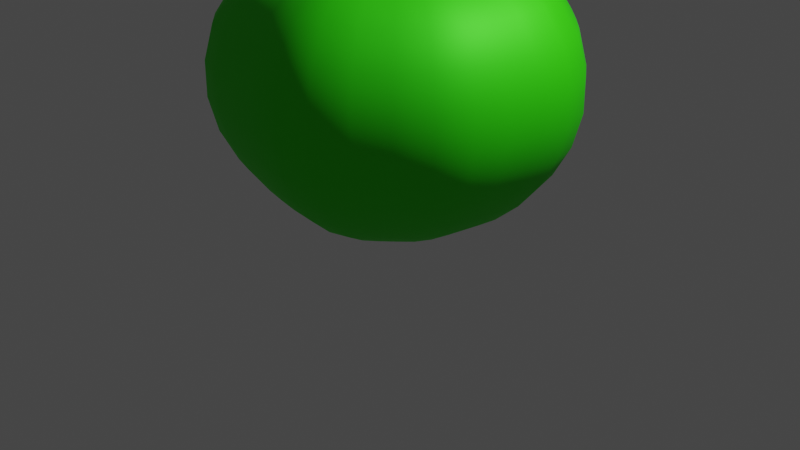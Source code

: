 # Source: Apple.blend  (saved by Blender 2.81.16; exported with 4.5.12 LTS)
import bpy
from mathutils import Matrix  # noqa: F401  (used for matrix-valued properties, if any)

bpy.ops.wm.read_factory_settings(use_empty=True)
scene = bpy.context.scene
scene.name = 'Scene'

# ---- collections
col_collection = bpy.data.collections.new('Collection'); scene.collection.children.link(col_collection)

# ---- materials (node trees are filled in below, after node groups)
mat_material_001 = bpy.data.materials.new('Material.001')
mat_material_001.use_transparent_shadow = False

# ---- material node trees
mat_material_001.use_nodes = True; mat_material_001.node_tree.nodes.clear()
_N = mat_material_001.node_tree.nodes; _L = mat_material_001.node_tree.links
n0 = _N.new('ShaderNodeOutputMaterial'); n0.name = 'Material Output'; n0.location = (300, 300)
n1 = _N.new('ShaderNodeBsdfPrincipled'); n1.name = 'Principled BSDF'; n1.location = (10, 300)
n1.distribution = 'GGX'
n1.subsurface_method = 'BURLEY'
n1.inputs[0].default_value = (0.03248, 0.8, 0.0, 1.0)
n1.inputs[1].default_value = 0.3091
n1.inputs[2].default_value = 0.6273
n1.inputs[3].default_value = 1.45
n1.inputs[9].default_value = (1.0, 0.0, 0.1)
n1.inputs[13].default_value = 0.5121
n1.inputs[14].default_value = (0.8197, 0.9627, 0.8137, 1.0)
n1.inputs[20].default_value = 0.06939
n1.inputs[27].default_value = (0.0, 0.0, 0.0, 1.0)
n1.inputs[28].default_value = 1.0
_L.new(n1.outputs[0], n0.inputs[0])
n0.is_active_output = True

# ---- world
world_world = bpy.data.worlds.new('World'); scene.world = world_world
world_world.use_nodes = True; world_world.node_tree.nodes.clear()
_N = world_world.node_tree.nodes; _L = world_world.node_tree.links
n0 = _N.new('ShaderNodeOutputWorld'); n0.name = 'World Output'; n0.location = (300, 300)
n1 = _N.new('ShaderNodeBackground'); n1.name = 'Background'; n1.location = (10, 300)
n1.inputs[0].default_value = (0.05088, 0.05088, 0.05088, 1.0)
_L.new(n1.outputs[0], n0.inputs[0])
n0.is_active_output = True
world_world.color = (0.05088, 0.05088, 0.05088)
world_world.use_sun_shadow = False
world_world.sun_shadow_jitter_overblur = 0.0

# ---- cameras
cam_camera = bpy.data.cameras.new('Camera')
cam_camera.clip_end = 100.0
cam_camera.ortho_scale = 7.314

# ---- lights
light_light = bpy.data.lights.new('Light', 'POINT')
light_light.transmission_factor = 0.0
light_light.energy = 1000.0
light_light.shadow_soft_size = 0.1
light_light.shadow_maximum_resolution = 0.006
light_light.use_absolute_resolution = True

# ---- meshes
me_sphere_001 = bpy.data.meshes.new('Sphere.001')
me_sphere_001.from_pydata([(0.003975, 0.1566, 0.5618), (0.00415, 0.2914, 0.673), (0.004207, 0.4513, 0.6519), (0.004156, 0.5826, 0.6004), (0.003986, 0.7206, 0.4866), (0.003737, 0.8155, 0.3322), (0.003477, 0.8577, 0.1667), (0.003221, 0.8598, -0.002283), (0.002995, 0.8222, -0.165), (0.002511, 0.4196, -0.6242), (0.03519, 0.1536, 0.5622), (0.06179, 0.2863, 0.6744), (0.0933, 0.4447, 0.6549), (0.1192, 0.5757, 0.6048), (0.1465, 0.7148, 0.4918), (0.1653, 0.8112, 0.3365), (0.1734, 0.8544, 0.1688), (0.1735, 0.8566, -0.002805), (0.1656, 0.8181, -0.1679), (0.1506, 0.7441, -0.3169), (0.1315, 0.6487, -0.4436), (0.1094, 0.5377, -0.547), (0.08462, 0.4132, -0.6269), (0.05759, 0.2771, -0.6476), (0.02875, 0.1314, -0.5329), (0.06527, 0.1447, 0.5631), (0.1177, 0.271, 0.678), (0.1809, 0.4239, 0.6626), (0.2338, 0.5525, 0.6158), (0.2906, 0.6912, 0.5042), (0.3302, 0.7887, 0.3464), (0.3478, 0.8326, 0.1736), (0.3482, 0.8348, -0.003976), (0.3317, 0.7957, -0.1743), (0.3005, 0.7208, -0.3268), (0.2608, 0.6251, -0.4544), (0.2153, 0.5151, -0.5568), (0.1651, 0.3934, -0.6339), (0.111, 0.2623, -0.6512), (0.05398, 0.1239, -0.5336), (0.09289, 0.1297, 0.5622), (0.1684, 0.2421, 0.6744), (0.2582, 0.3764, 0.6549), (0.3322, 0.4875, 0.6048), (0.4105, 0.6055, 0.4918), (0.4645, 0.6873, 0.3365), (0.4883, 0.724, 0.1688), (0.489, 0.7259, -0.002806), (0.4667, 0.6934, -0.1679), (0.4245, 0.6307, -0.3169), (0.3702, 0.5499, -0.4436), (0.3072, 0.4558, -0.547), (0.2366, 0.3502, -0.6269), (0.1595, 0.2348, -0.6476), (0.07718, 0.1114, -0.5329), (0.1171, 0.1097, 0.5618), (0.2128, 0.2049, 0.673), (0.3261, 0.318, 0.6519), (0.4188, 0.4108, 0.6004), (0.516, 0.5085, 0.4866), (0.5824, 0.5758, 0.3322), (0.6116, 0.6058, 0.1667), (0.6125, 0.6075, -0.002283), (0.5853, 0.581, -0.165), (0.5334, 0.5297, -0.3127), (0.4664, 0.4631, -0.4391), (0.3879, 0.3849, -0.5432), (0.2994, 0.2966, -0.6242), (0.202, 0.1993, -0.6464), (0.09751, 0.09461, -0.5327), (0.1371, 0.08553, 0.5622), (0.25, 0.1605, 0.6744), (0.3844, 0.2502, 0.6549), (0.4952, 0.3245, 0.6048), (0.6125, 0.4034, 0.4918), (0.6935, 0.4583, 0.3365), (0.7293, 0.483, 0.1688), (0.7304, 0.4844, -0.002806), (0.6972, 0.4629, -0.1679), (0.634, 0.4211, -0.3169), (0.5529, 0.3672, -0.4436), (0.4585, 0.3044, -0.547), (0.3529, 0.2339, -0.6269), (0.2375, 0.1568, -0.6476), (0.1142, 0.07429, -0.5329), (0.1521, 0.05796, 0.5631), (0.2787, 0.11, 0.678), (0.4315, 0.1733, 0.6626), (0.5597, 0.2266, 0.6158), (0.6976, 0.2843, 0.5042), (0.794, 0.325, 0.3464), (0.837, 0.3435, 0.1736), (0.8383, 0.3448, -0.003978), (0.7986, 0.3289, -0.1743), (0.7233, 0.2981, -0.3268), (0.6274, 0.2586, -0.4545), (0.5173, 0.2131, -0.5568), (0.3957, 0.1628, -0.634), (0.2648, 0.1085, -0.6512), (0.1268, 0.05113, -0.5336), (0.1612, 0.02788, 0.5631), (0.2956, 0.05423, 0.678), (0.4579, 0.08641, 0.6626), (0.594, 0.1136, 0.6158), (0.7404, 0.1432, 0.5042), (0.8428, 0.1642, 0.3464), (0.8885, 0.174, 0.1736), (0.8899, 0.1749, -0.003979), (0.8477, 0.167, -0.1744), (0.7677, 0.1515, -0.3268), (0.6659, 0.1316, -0.4545), (0.549, 0.1085, -0.5568), (0.4199, 0.08288, -0.634), (0.281, 0.05523, -0.6512), (0.1344, 0.02589, -0.5336), (0.164, -0.003406, 0.5622), (0.2998, -0.003781, 0.6744), (0.4615, -0.003908, 0.6549), (0.5948, -0.003804, 0.6048), (0.736, -0.003441, 0.4918), (0.8334, -0.002906, 0.3365), (0.8766, -0.002341, 0.1688), (0.8779, -0.001786, -0.002806), (0.8381, -0.001296, -0.1679), (0.762, -0.0009014, -0.3169), (0.6644, -0.0006043, -0.4436), (0.551, -0.0003965, -0.547), (0.4239, -0.0002652, -0.6269), (0.2851, -0.0002276, -0.6476), (0.1369, -0.0003551, -0.5329), (0.1609, -0.03462, 0.5618), (0.2936, -0.06136, 0.673), (0.4507, -0.09271, 0.6519), (0.5792, -0.1182, 0.6004), (0.7141, -0.1447, 0.4866), (0.8064, -0.1625, 0.3322), (0.847, -0.1701, 0.1667), (0.8483, -0.1699, -0.002283), (0.8107, -0.162, -0.165), (0.7388, -0.1473, -0.3127), (0.6459, -0.1286, -0.4391), (0.537, -0.1067, -0.5432), (0.4143, -0.08218, -0.6242), (0.2792, -0.05528, -0.6464), (0.1343, -0.02656, -0.5327), (0.1518, -0.06466, 0.5622), (0.2773, -0.117, 0.6744), (0.4266, -0.1789, 0.6549), (0.5498, -0.2299, 0.6048), (0.6802, -0.2837, 0.4918), (0.7702, -0.3206, 0.3365), (0.8101, -0.3366, 0.1688), (0.8113, -0.3367, -0.002806), (0.7745, -0.321, -0.1679), (0.7042, -0.2916, -0.3169), (0.614, -0.254, -0.4436), (0.5092, -0.2103, -0.547), (0.3918, -0.1616, -0.6269), (0.2636, -0.1084, -0.6476), (0.1267, -0.05177, -0.5329), (0.1371, -0.09234, 0.5622), (0.25, -0.1681, 0.6744), (0.3844, -0.258, 0.6549), (0.4952, -0.3321, 0.6048), (0.6125, -0.4103, 0.4918), (0.6935, -0.4641, 0.3365), (0.7293, -0.4877, 0.1688), (0.7304, -0.488, -0.002806), (0.6972, -0.4655, -0.1679), (0.634, -0.4229, -0.3169), (0.5529, -0.3684, -0.4436), (0.4585, -0.3052, -0.547), (0.3529, -0.2345, -0.6269), (0.2375, -0.1573, -0.6476), (0.1142, -0.075, -0.5329), (0.1171, -0.1165, 0.5618), (0.2128, -0.2125, 0.673), (0.3261, -0.3258, 0.6519), (0.4188, -0.4184, 0.6004), (0.516, -0.5154, 0.4866), (0.5824, -0.5816, 0.3322), (0.6116, -0.6105, 0.1667), (0.6125, -0.611, -0.002283), (0.5853, -0.5836, -0.165), (0.5334, -0.5315, -0.3127), (0.4664, -0.4643, -0.4391), (0.3879, -0.3857, -0.5432), (0.2994, -0.2971, -0.6242), (0.202, -0.1998, -0.6464), (0.09751, -0.09532, -0.5327), (0.09289, -0.1365, 0.5622), (0.1684, -0.2497, 0.6744), (0.2582, -0.3842, 0.6549), (0.3322, -0.4951, 0.6048), (0.4105, -0.6123, 0.4918), (0.4645, -0.6931, 0.3365), (0.4883, -0.7287, 0.1688), (0.489, -0.7295, -0.002806), (0.4667, -0.696, -0.1679), (0.4245, -0.6325, -0.3169), (0.3702, -0.5511, -0.4436), (0.3072, -0.4566, -0.547), (0.2366, -0.3508, -0.6269), (0.1595, -0.2353, -0.6476), (0.07718, -0.1121, -0.5329), (0.06527, -0.1516, 0.5631), (0.1177, -0.2786, 0.678), (0.1809, -0.4318, 0.6626), (0.2338, -0.5602, 0.6158), (0.2906, -0.6983, 0.5042), (0.3303, -0.7946, 0.3464), (0.3479, -0.8374, 0.1736), (0.3483, -0.8385, -0.003981), (0.3317, -0.7984, -0.1744), (0.3005, -0.7226, -0.3268), (0.2609, -0.6263, -0.4545), (0.2153, -0.5158, -0.5568), (0.1651, -0.3939, -0.634), (0.111, -0.2628, -0.6512), (0.05398, -0.1246, -0.5336), (0.03519, -0.1607, 0.5631), (0.06195, -0.2955, 0.678), (0.09405, -0.4581, 0.6626), (0.1209, -0.5945, 0.6158), (0.1496, -0.741, 0.5042), (0.1695, -0.8433, 0.3464), (0.1783, -0.8888, 0.1736), (0.1784, -0.8899, -0.003977), (0.1699, -0.8474, -0.1743), (0.154, -0.767, -0.3268), (0.1338, -0.6648, -0.4545), (0.1107, -0.5475, -0.5568), (0.08518, -0.4181, -0.634), (0.05771, -0.2789, -0.6512), (0.02874, -0.1323, -0.5336), (0.003957, -0.1635, 0.5622), (0.00409, -0.2995, 0.6744), (0.004068, -0.4613, 0.6549), (0.003932, -0.5947, 0.6048), (0.003651, -0.7358, 0.4918), (0.003314, -0.833, 0.3365), (0.00301, -0.8759, 0.1688), (0.002749, -0.877, -0.002805), (0.002557, -0.8368, -0.1679), (0.00244, -0.7605, -0.3169), (0.002382, -0.6626, -0.4436), (0.002368, -0.549, -0.547), (0.002385, -0.4218, -0.6269), (0.002433, -0.2829, -0.6476), (0.002536, -0.1347, -0.5329), (-0.02723, -0.1603, 0.5618), (-0.05343, -0.2932, 0.673), (-0.0846, -0.4504, 0.6519), (-0.1102, -0.5789, 0.6004), (-0.1373, -0.7135, 0.4866), (-0.1559, -0.8055, 0.3322), (-0.1643, -0.8459, 0.1667), (-0.1649, -0.8468, -0.002283), (-0.1577, -0.809, -0.165), (-0.1436, -0.7369, -0.3127), (-0.1253, -0.6438, -0.4391), (-0.1037, -0.5349, -0.5432), (-0.07939, -0.412, -0.6242), (-0.05256, -0.277, -0.6464), (-0.02365, -0.1321, -0.5327), (-0.0573, -0.1513, 0.5622), (-0.1091, -0.277, 0.6744), (-0.171, -0.4265, 0.6549), (-0.2222, -0.5497, 0.6048), (-0.2766, -0.68, 0.4918), (-0.3144, -0.7698, 0.3365), (-0.3313, -0.8094, 0.1688), (-0.3322, -0.8104, -0.002806), (-0.3172, -0.7732, -0.1679), (-0.2882, -0.7027, -0.3169), (-0.251, -0.6123, -0.4436), (-0.2076, -0.5072, -0.547), (-0.1589, -0.3897, -0.6269), (-0.1058, -0.2614, -0.6476), (-0.04888, -0.1245, -0.5329), (-0.08519, -0.1367, 0.5631), (-0.1613, -0.2511, 0.678), (-0.2536, -0.389, 0.6626), (-0.3312, -0.5046, 0.6158), (-0.415, -0.6288, 0.5042), (-0.4737, -0.7155, 0.3464), (-0.5002, -0.7539, 0.1736), (-0.5015, -0.7548, -0.003981), (-0.4778, -0.7186, -0.1744), (-0.4325, -0.6504, -0.3268), (-0.3746, -0.5637, -0.4545), (-0.3081, -0.4643, -0.5568), (-0.2347, -0.3545, -0.634), (-0.1556, -0.2365, -0.6512), (-0.07224, -0.1122, -0.5336), (-0.1095, -0.1168, 0.5631), (-0.2064, -0.2141, 0.678), (-0.3237, -0.3314, 0.6626), (-0.4224, -0.4297, 0.6158), (-0.5289, -0.5352, 0.5042), (-0.6036, -0.6088, 0.3464), (-0.6371, -0.6415, 0.1736), (-0.6387, -0.6421, -0.003978), (-0.6085, -0.6113, -0.1743), (-0.5508, -0.5532, -0.3268), (-0.4772, -0.4795, -0.4545), (-0.3926, -0.3949, -0.5568), (-0.2992, -0.3015, -0.634), (-0.1987, -0.2012, -0.6512), (-0.09263, -0.09548, -0.5336), (-0.1291, -0.09234, 0.5622), (-0.2418, -0.1681, 0.6744), (-0.3762, -0.258, 0.6549), (-0.4874, -0.3321, 0.6048), (-0.6052, -0.4103, 0.4918), (-0.6869, -0.4641, 0.3365), (-0.7233, -0.4877, 0.1688), (-0.7249, -0.488, -0.002806), (-0.6921, -0.4655, -0.1679), (-0.6291, -0.4229, -0.3169), (-0.5481, -0.3684, -0.4436), (-0.4538, -0.3052, -0.547), (-0.3481, -0.2345, -0.6269), (-0.2326, -0.1573, -0.6476), (-0.1092, -0.075, -0.5329), (-0.1438, -0.06463, 0.5618), (-0.2685, -0.1167, 0.673), (-0.4164, -0.1781, 0.6519), (-0.5376, -0.2282, 0.6004), (-0.6649, -0.2805, 0.4866), (-0.7523, -0.3161, 0.3322), (-0.7911, -0.3315, 0.1667), (-0.7928, -0.3315, -0.002283), (-0.7579, -0.3165, -0.165), (-0.6905, -0.2881, -0.3127), (-0.6032, -0.2516, -0.4391), (-0.5009, -0.209, -0.5432), (-0.3854, -0.1609, -0.6242), (-0.2582, -0.1082, -0.6464), (-0.1215, -0.05175, -0.5327), (-0.153, -0.03464, 0.5622), (-0.286, -0.06148, 0.6744), (-0.4445, -0.09314, 0.6549), (-0.5756, -0.1191, 0.6048), (-0.7146, -0.1463, 0.4918), (-0.8108, -0.1648, 0.3365), (-0.8538, -0.1728, 0.1688), (-0.8556, -0.1725, -0.002806), (-0.8169, -0.1643, -0.1679), (-0.7426, -0.1491, -0.3169), (-0.6469, -0.1298, -0.4436), (-0.5357, -0.1074, -0.547), (-0.4111, -0.0825, -0.6269), (-0.2749, -0.05538, -0.6476), (-0.1292, -0.02657, -0.5329), (-0.1565, -0.003408, 0.5631), (-0.2935, -0.00379, 0.678), (-0.4594, -0.003929, 0.6626), (-0.5988, -0.003835, 0.6158), (-0.7492, -0.003475, 0.5042), (-0.8546, -0.002929, 0.3464), (-0.9019, -0.002346, 0.1736), (-0.9039, -0.001772, -0.00398), (-0.8612, -0.001267, -0.1744), (-0.7796, -0.0008648, -0.3268), (-0.6756, -0.0005676, -0.4545), (-0.5561, -0.000366, -0.5568), (-0.424, -0.0002444, -0.634), (-0.2819, -0.0002174, -0.6512), (-0.132, -0.0003528, -0.5336), (-0.1534, 0.02788, 0.5631), (-0.2878, 0.05423, 0.678), (-0.4505, 0.08641, 0.6626), (-0.5873, 0.1137, 0.6158), (-0.7347, 0.1432, 0.5042), (-0.8381, 0.1642, 0.3464), (-0.8846, 0.174, 0.1736), (-0.8865, 0.1749, -0.00398), (-0.8446, 0.167, -0.1744), (-0.7646, 0.1515, -0.3268), (-0.6626, 0.1316, -0.4545), (-0.5453, 0.1085, -0.5568), (-0.4158, 0.08288, -0.634), (-0.2765, 0.05523, -0.6512), (-0.1294, 0.02589, -0.5336), (-0.1439, 0.05785, 0.5622), (-0.2691, 0.1094, 0.6744), (-0.4185, 0.1711, 0.6549), (-0.542, 0.2223, 0.6048), (-0.6729, 0.2768, 0.4918), (-0.7636, 0.3148, 0.3365), (-0.8041, 0.332, 0.1688), (-0.8058, 0.3331, -0.002806), (-0.7693, 0.3184, -0.1679), (-0.6993, 0.2898, -0.3169), (-0.6093, 0.2528, -0.4436), (-0.5045, 0.2095, -0.547), (-0.3871, 0.1611, -0.6269), (-0.2588, 0.108, -0.6476), (-0.1216, 0.05106, -0.5329), (-0.129, 0.08547, 0.5618), (-0.2412, 0.1602, 0.673), (-0.3743, 0.249, 0.6519), (-0.4834, 0.322, 0.6004), (-0.598, 0.3988, 0.4866), (-0.6767, 0.4518, 0.3322), (-0.7116, 0.4755, 0.1667), (-0.7132, 0.4769, -0.002283), (-0.6818, 0.4562, -0.165), (-0.6211, 0.416, -0.3127), (-0.5426, 0.3637, -0.4391), (-0.4505, 0.3023, -0.5432), (-0.3466, 0.233, -0.6242), (-0.2321, 0.1565, -0.6464), (-0.1091, 0.07425, -0.5327), (-0.1092, 0.1098, 0.5622), (-0.205, 0.2053, 0.6744), (-0.3194, 0.3195, 0.6549), (-0.4139, 0.414, 0.6048), (-0.5142, 0.5144, 0.4918), (-0.5836, 0.584, 0.3365), (-0.6147, 0.6154, 0.1688), (-0.6161, 0.6171, -0.002806), (-0.5882, 0.5895, -0.1679), (-0.5347, 0.5362, -0.3169), (-0.4658, 0.4675, -0.4436), (-0.3856, 0.3875, -0.547), (-0.2957, 0.2978, -0.6269), (-0.1975, 0.1997, -0.6476), (-0.09247, 0.09465, -0.5329), (-0.08519, 0.1299, 0.5631), (-0.1613, 0.2435, 0.678), (-0.2536, 0.3811, 0.6626), (-0.3312, 0.4969, 0.6158), (-0.4149, 0.6218, 0.5042), (-0.4737, 0.7095, 0.3464), (-0.5002, 0.7492, 0.1736), (-0.5014, 0.7512, -0.003978), (-0.4777, 0.716, -0.1743), (-0.4324, 0.6486, -0.3268), (-0.3746, 0.5626, -0.4545), (-0.3081, 0.4635, -0.5568), (-0.2347, 0.354, -0.634), (-0.1556, 0.2361, -0.6512), (-0.07224, 0.1115, -0.5336), (-0.05746, 0.1447, 0.5631), (-0.1099, 0.271, 0.678), (-0.1735, 0.4239, 0.6626), (-0.2271, 0.5525, 0.6158), (-0.2849, 0.6913, 0.5042), (-0.3256, 0.7888, 0.3464), (-0.344, 0.8328, 0.1736), (-0.3449, 0.8349, -0.003981), (-0.3286, 0.7958, -0.1744), (-0.2974, 0.7209, -0.3268), (-0.2575, 0.6252, -0.4545), (-0.2117, 0.5151, -0.5568), (-0.161, 0.3934, -0.634), (-0.1065, 0.2623, -0.6512), (-0.04898, 0.1239, -0.5336), (-0.02727, 0.1536, 0.5622), (-0.05361, 0.2863, 0.6744), (-0.08517, 0.4447, 0.6549), (-0.1113, 0.5757, 0.6048), (-0.1392, 0.7148, 0.4918), (-0.1586, 0.8112, 0.3365), (-0.1674, 0.8545, 0.1688), (-0.168, 0.8566, -0.002806), (-0.1604, 0.8182, -0.1679), (-0.1458, 0.7441, -0.3169), (-0.1268, 0.6487, -0.4436), (-0.1047, 0.5377, -0.547), (-0.07985, 0.4132, -0.6269), (-0.05272, 0.2771, -0.6476), (-0.02368, 0.1314, -0.5329), (0.002812, 0.7495, -0.3127), (0.002673, 0.6552, -0.4391), (0.002574, 0.5445, -0.5432), (0.002491, 0.2819, -0.6464), (0.002549, 0.1339, -0.5327), (-0.02656, -0.03333, 0.4427), (-0.02006, -0.03867, 0.4427), (-0.01263, -0.04263, 0.4426), (-0.004584, -0.04507, 0.4426), (0.003783, -0.04589, 0.4426), (0.01215, -0.04508, 0.4427), (0.0202, -0.04263, 0.4427), (0.02762, -0.03867, 0.4426), (0.03412, -0.03333, 0.4426), (0.03945, -0.02683, 0.4426), (0.04341, -0.01941, 0.4426), (0.04585, -0.01137, 0.4426), (0.04668, -0.002998, 0.4426), (0.04586, 0.005372, 0.4427), (0.04342, 0.01342, 0.4427), (0.03945, 0.02083, 0.4426), (0.03412, 0.02733, 0.4426), (0.02762, 0.03267, 0.4426), (0.0202, 0.03664, 0.4427), (0.01215, 0.03907, 0.4426), (0.003785, 0.0399, 0.4426), (-0.004585, 0.03907, 0.4426), (-0.01264, 0.03664, 0.4427), (-0.02006, 0.03267, 0.4427), (-0.02655, 0.02733, 0.4426), (-0.03188, 0.02083, 0.4426), (-0.03585, 0.01342, 0.4426), (-0.0383, 0.005372, 0.4427), (-0.03912, -0.002998, 0.4427), (-0.03829, -0.01137, 0.4426), (-0.03584, -0.01941, 0.4426), (-0.03188, -0.02683, 0.4426), (0.01221, -0.02367, -0.473), (0.007483, -0.02511, -0.473), (0.002571, -0.02559, -0.473), (-0.002342, -0.0251, -0.473), (-0.007067, -0.02367, -0.473), (-0.01142, -0.02135, -0.473), (-0.01524, -0.01821, -0.473), (-0.01837, -0.0144, -0.473), (-0.0207, -0.01004, -0.473), (-0.02213, -0.005317, -0.473), (-0.02262, -0.0004029, -0.473), (-0.02213, 0.004511, -0.473), (-0.0207, 0.009235, -0.473), (-0.01837, 0.01359, -0.473), (-0.01524, 0.01741, -0.473), (-0.01142, 0.02054, -0.473), (-0.007069, 0.02287, -0.473), (-0.002343, 0.0243, -0.473), (0.002571, 0.02478, -0.473), (0.007484, 0.0243, -0.473), (0.01221, 0.02287, -0.473), (0.01656, 0.02054, -0.473), (0.02038, 0.01741, -0.473), (0.02351, 0.01359, -0.473), (0.02584, 0.009236, -0.473), (0.02727, 0.004511, -0.473), (0.02776, -0.000403, -0.473), (0.02727, -0.005316, -0.473), (0.02584, -0.01004, -0.473), (0.02351, -0.0144, -0.473), (0.02038, -0.01821, -0.473), (0.01656, -0.02134, -0.473), (-0.02506, -0.02227, 0.4214), (-0.02075, -0.02753, 0.4215), (-0.01549, -0.03184, 0.4215), (-0.009491, -0.03504, 0.4214), (-0.002982, -0.03702, 0.4214), (0.003783, -0.03768, 0.4214), (0.01055, -0.03702, 0.4215), (0.01706, -0.03505, 0.4215), (0.02305, -0.03184, 0.4214), (0.02831, -0.02752, 0.4214), (0.03262, -0.02227, 0.4214), (0.03583, -0.01627, 0.4214), (0.0378, -0.009765, 0.4214), (0.03847, -0.002998, 0.4214), (0.0378, 0.00377, 0.4215), (0.03583, 0.01028, 0.4215), (0.03262, 0.01627, 0.4214), (0.02831, 0.02153, 0.4214), (0.02305, 0.02584, 0.4214), (0.01706, 0.02905, 0.4215), (0.01055, 0.03102, 0.4214), (0.003784, 0.03169, 0.4214), (-0.002984, 0.03102, 0.4214), (-0.009496, 0.02905, 0.4215), (-0.01549, 0.02585, 0.4215), (-0.02074, 0.02153, 0.4214), (-0.02506, 0.01627, 0.4214), (-0.02826, 0.01028, 0.4214), (-0.03024, 0.00377, 0.4215), (-0.03091, -0.002998, 0.4215), (-0.03024, -0.009765, 0.4214), (-0.02826, -0.01627, 0.4214), (-0.01424, -0.01598, 0.5731), (-0.01136, -0.01926, 0.573), (-0.007898, -0.02191, 0.5729), (-0.003983, -0.02384, 0.5727), (0.0002298, -0.02496, 0.5725), (0.004579, -0.02524, 0.5723), (0.008898, -0.02467, 0.5721), (0.01302, -0.02327, 0.5718), (0.01679, -0.02108, 0.5715), (0.02006, -0.0182, 0.5713), (0.02271, -0.01473, 0.5711), (0.02462, -0.01082, 0.5709), (0.02574, -0.006603, 0.5707), (0.02602, -0.002248, 0.5706), (0.02544, 0.002078, 0.5705), (0.02403, 0.006209, 0.5705), (0.02184, 0.009984, 0.5705), (0.01896, 0.01326, 0.5706), (0.0155, 0.01591, 0.5707), (0.01159, 0.01784, 0.5709), (0.007373, 0.01897, 0.5711), (0.003025, 0.01925, 0.5713), (-0.001295, 0.01867, 0.5716), (-0.005421, 0.01727, 0.5719), (-0.00919, 0.01508, 0.5721), (-0.01246, 0.0122, 0.5724), (-0.0151, 0.008736, 0.5726), (-0.01702, 0.004821, 0.5728), (-0.01814, 0.0006065, 0.573), (-0.01842, -0.003748, 0.5731), (-0.01784, -0.008074, 0.5731), (-0.01643, -0.0122, 0.5731), (0.01994, -0.01556, 0.7221), (0.02185, -0.01923, 0.72), (0.02426, -0.02228, 0.7175), (0.02706, -0.02458, 0.7145), (0.03017, -0.02606, 0.7114), (0.03348, -0.02665, 0.7082), (0.03686, -0.02634, 0.705), (0.04015, -0.02513, 0.702), (0.04323, -0.02306, 0.6992), (0.046, -0.02022, 0.6968), (0.04836, -0.01672, 0.6948), (0.0502, -0.0127, 0.6934), (0.05145, -0.008301, 0.6926), (0.05207, -0.0037, 0.6924), (0.05206, 0.0009272, 0.6928), (0.05137, 0.005405, 0.6938), (0.05003, 0.00956, 0.6954), (0.04812, 0.01323, 0.6975), (0.04573, 0.01628, 0.7001), (0.04293, 0.01859, 0.703), (0.03979, 0.02007, 0.7061), (0.03648, 0.02066, 0.7093), (0.03312, 0.02034, 0.7125), (0.02985, 0.01913, 0.7156), (0.02675, 0.01706, 0.7184), (0.02396, 0.01422, 0.7208), (0.0216, 0.01073, 0.7227), (0.01977, 0.006703, 0.7242), (0.01853, 0.002304, 0.725), (0.01791, -0.002298, 0.7252), (0.01793, -0.006925, 0.7248), (0.01861, -0.0114, 0.7237), (0.1393, -0.02005, 0.8448), (0.1395, -0.02452, 0.8409), (0.1395, -0.02815, 0.8362), (0.1394, -0.03079, 0.8309), (0.1392, -0.03234, 0.8251), (0.139, -0.03275, 0.8192), (0.1387, -0.03199, 0.8133), (0.1382, -0.03011, 0.8077), (0.1377, -0.02716, 0.8026), (0.1372, -0.02327, 0.7981), (0.1366, -0.01858, 0.7945), (0.1361, -0.01327, 0.7919), (0.1355, -0.007552, 0.7903), (0.135, -0.001639, 0.79), (0.1347, 0.004243, 0.7907), (0.1343, 0.009862, 0.7927), (0.134, 0.015, 0.7956), (0.1338, 0.01947, 0.7995), (0.1338, 0.02309, 0.8043), (0.1339, 0.02574, 0.8096), (0.134, 0.02728, 0.8153), (0.1343, 0.02769, 0.8212), (0.1347, 0.02694, 0.8271), (0.1351, 0.02506, 0.8328), (0.1356, 0.02211, 0.8379), (0.1361, 0.01821, 0.8424), (0.1367, 0.01352, 0.846), (0.1372, 0.008217, 0.8486), (0.1378, 0.002501, 0.8501), (0.1383, -0.003412, 0.8505), (0.1387, -0.009293, 0.8497), (0.139, -0.01491, 0.8478), (0.1499, -0.001482, 0.8198)], [], [(9, 477, 21, 22), (5, 4, 14, 15), (478, 9, 22, 23), (6, 5, 15, 16), (479, 478, 23, 24), (7, 6, 16, 17), (10, 499, 498, 25), (532, 531, 24, 39), (8, 7, 17, 18), (1, 0, 10, 11), (475, 8, 18, 19), (2, 1, 11, 12), (476, 475, 19, 20), (3, 2, 12, 13), (477, 476, 20, 21), (4, 3, 13, 14), (13, 12, 27, 28), (21, 20, 35, 36), (14, 13, 28, 29), (22, 21, 36, 37), (15, 14, 29, 30), (23, 22, 37, 38), (16, 15, 30, 31), (24, 23, 38, 39), (17, 16, 31, 32), (25, 498, 497, 40), (533, 532, 39, 54), (18, 17, 32, 33), (11, 10, 25, 26), (19, 18, 33, 34), (12, 11, 26, 27), (20, 19, 34, 35), (32, 31, 46, 47), (40, 497, 496, 55), (534, 533, 54, 69), (33, 32, 47, 48), (26, 25, 40, 41), (34, 33, 48, 49), (27, 26, 41, 42), (35, 34, 49, 50), (28, 27, 42, 43), (36, 35, 50, 51), (29, 28, 43, 44), (37, 36, 51, 52), (30, 29, 44, 45), (38, 37, 52, 53), (31, 30, 45, 46), (39, 38, 53, 54), (51, 50, 65, 66), (44, 43, 58, 59), (52, 51, 66, 67), (45, 44, 59, 60), (53, 52, 67, 68), (46, 45, 60, 61), (54, 53, 68, 69), (47, 46, 61, 62), (55, 496, 495, 70), (535, 534, 69, 84), (48, 47, 62, 63), (41, 40, 55, 56), (49, 48, 63, 64), (42, 41, 56, 57), (50, 49, 64, 65), (43, 42, 57, 58), (536, 535, 84, 99), (63, 62, 77, 78), (56, 55, 70, 71), (64, 63, 78, 79), (57, 56, 71, 72), (65, 64, 79, 80), (58, 57, 72, 73), (66, 65, 80, 81), (59, 58, 73, 74), (67, 66, 81, 82), (60, 59, 74, 75), (68, 67, 82, 83), (61, 60, 75, 76), (69, 68, 83, 84), (62, 61, 76, 77), (70, 495, 494, 85), (82, 81, 96, 97), (75, 74, 89, 90), (83, 82, 97, 98), (76, 75, 90, 91), (84, 83, 98, 99), (77, 76, 91, 92), (85, 494, 493, 100), (537, 536, 99, 114), (78, 77, 92, 93), (71, 70, 85, 86), (79, 78, 93, 94), (72, 71, 86, 87), (80, 79, 94, 95), (73, 72, 87, 88), (81, 80, 95, 96), (74, 73, 88, 89), (86, 85, 100, 101), (94, 93, 108, 109), (87, 86, 101, 102), (95, 94, 109, 110), (88, 87, 102, 103), (96, 95, 110, 111), (89, 88, 103, 104), (97, 96, 111, 112), (90, 89, 104, 105), (98, 97, 112, 113), (91, 90, 105, 106), (99, 98, 113, 114), (92, 91, 106, 107), (100, 493, 492, 115), (538, 537, 114, 129), (93, 92, 107, 108), (105, 104, 119, 120), (113, 112, 127, 128), (106, 105, 120, 121), (114, 113, 128, 129), (107, 106, 121, 122), (115, 492, 491, 130), (539, 538, 129, 144), (108, 107, 122, 123), (101, 100, 115, 116), (109, 108, 123, 124), (102, 101, 116, 117), (110, 109, 124, 125), (103, 102, 117, 118), (111, 110, 125, 126), (104, 103, 118, 119), (112, 111, 126, 127), (124, 123, 138, 139), (117, 116, 131, 132), (125, 124, 139, 140), (118, 117, 132, 133), (126, 125, 140, 141), (119, 118, 133, 134), (127, 126, 141, 142), (120, 119, 134, 135), (128, 127, 142, 143), (121, 120, 135, 136), (129, 128, 143, 144), (122, 121, 136, 137), (130, 491, 490, 145), (540, 539, 144, 159), (123, 122, 137, 138), (116, 115, 130, 131), (143, 142, 157, 158), (136, 135, 150, 151), (144, 143, 158, 159), (137, 136, 151, 152), (145, 490, 489, 160), (541, 540, 159, 174), (138, 137, 152, 153), (131, 130, 145, 146), (139, 138, 153, 154), (132, 131, 146, 147), (140, 139, 154, 155), (133, 132, 147, 148), (141, 140, 155, 156), (134, 133, 148, 149), (142, 141, 156, 157), (135, 134, 149, 150), (147, 146, 161, 162), (155, 154, 169, 170), (148, 147, 162, 163), (156, 155, 170, 171), (149, 148, 163, 164), (157, 156, 171, 172), (150, 149, 164, 165), (158, 157, 172, 173), (151, 150, 165, 166), (159, 158, 173, 174), (152, 151, 166, 167), (160, 489, 488, 175), (542, 541, 174, 189), (153, 152, 167, 168), (146, 145, 160, 161), (154, 153, 168, 169), (166, 165, 180, 181), (174, 173, 188, 189), (167, 166, 181, 182), (175, 488, 487, 190), (543, 542, 189, 204), (168, 167, 182, 183), (161, 160, 175, 176), (169, 168, 183, 184), (162, 161, 176, 177), (170, 169, 184, 185), (163, 162, 177, 178), (171, 170, 185, 186), (164, 163, 178, 179), (172, 171, 186, 187), (165, 164, 179, 180), (173, 172, 187, 188), (185, 184, 199, 200), (178, 177, 192, 193), (186, 185, 200, 201), (179, 178, 193, 194), (187, 186, 201, 202), (180, 179, 194, 195), (188, 187, 202, 203), (181, 180, 195, 196), (189, 188, 203, 204), (182, 181, 196, 197), (190, 487, 486, 205), (513, 512, 219, 234), (183, 182, 197, 198), (176, 175, 190, 191), (184, 183, 198, 199), (177, 176, 191, 192), (204, 203, 218, 219), (197, 196, 211, 212), (205, 486, 485, 220), (531, 530, 479, 24), (198, 197, 212, 213), (191, 190, 205, 206), (199, 198, 213, 214), (192, 191, 206, 207), (200, 199, 214, 215), (193, 192, 207, 208), (201, 200, 215, 216), (194, 193, 208, 209), (202, 201, 216, 217), (195, 194, 209, 210), (203, 202, 217, 218), (196, 195, 210, 211), (216, 215, 230, 231), (209, 208, 223, 224), (217, 216, 231, 232), (210, 209, 224, 225), (218, 217, 232, 233), (211, 210, 225, 226), (219, 218, 233, 234), (212, 211, 226, 227), (220, 485, 484, 235), (514, 513, 234, 249), (213, 212, 227, 228), (206, 205, 220, 221), (214, 213, 228, 229), (207, 206, 221, 222), (215, 214, 229, 230), (208, 207, 222, 223), (235, 484, 483, 250), (515, 514, 249, 264), (228, 227, 242, 243), (221, 220, 235, 236), (229, 228, 243, 244), (222, 221, 236, 237), (230, 229, 244, 245), (223, 222, 237, 238), (231, 230, 245, 246), (224, 223, 238, 239), (232, 231, 246, 247), (225, 224, 239, 240), (233, 232, 247, 248), (226, 225, 240, 241), (234, 233, 248, 249), (227, 226, 241, 242), (239, 238, 253, 254), (247, 246, 261, 262), (240, 239, 254, 255), (248, 247, 262, 263), (241, 240, 255, 256), (249, 248, 263, 264), (242, 241, 256, 257), (250, 483, 482, 265), (516, 515, 264, 279), (243, 242, 257, 258), (236, 235, 250, 251), (244, 243, 258, 259), (237, 236, 251, 252), (245, 244, 259, 260), (238, 237, 252, 253), (246, 245, 260, 261), (258, 257, 272, 273), (251, 250, 265, 266), (259, 258, 273, 274), (252, 251, 266, 267), (260, 259, 274, 275), (253, 252, 267, 268), (261, 260, 275, 276), (254, 253, 268, 269), (262, 261, 276, 277), (255, 254, 269, 270), (263, 262, 277, 278), (256, 255, 270, 271), (264, 263, 278, 279), (257, 256, 271, 272), (265, 482, 481, 280), (517, 516, 279, 294), (277, 276, 291, 292), (270, 269, 284, 285), (278, 277, 292, 293), (271, 270, 285, 286), (279, 278, 293, 294), (272, 271, 286, 287), (518, 517, 294, 309), (273, 272, 287, 288), (266, 265, 280, 281), (274, 273, 288, 289), (267, 266, 281, 282), (275, 274, 289, 290), (268, 267, 282, 283), (276, 275, 290, 291), (269, 268, 283, 284), (281, 280, 295, 296), (289, 288, 303, 304), (282, 281, 296, 297), (290, 289, 304, 305), (283, 282, 297, 298), (291, 290, 305, 306), (284, 283, 298, 299), (292, 291, 306, 307), (285, 284, 299, 300), (293, 292, 307, 308), (286, 285, 300, 301), (294, 293, 308, 309), (287, 286, 301, 302), (460, 501, 500, 0), (519, 518, 309, 324), (288, 287, 302, 303), (300, 299, 314, 315), (308, 307, 322, 323), (301, 300, 315, 316), (309, 308, 323, 324), (302, 301, 316, 317), (310, 511, 510, 325), (520, 519, 324, 339), (303, 302, 317, 318), (296, 295, 310, 311), (304, 303, 318, 319), (297, 296, 311, 312), (305, 304, 319, 320), (298, 297, 312, 313), (306, 305, 320, 321), (299, 298, 313, 314), (307, 306, 321, 322), (319, 318, 333, 334), (312, 311, 326, 327), (320, 319, 334, 335), (313, 312, 327, 328), (321, 320, 335, 336), (314, 313, 328, 329), (322, 321, 336, 337), (315, 314, 329, 330), (323, 322, 337, 338), (316, 315, 330, 331), (324, 323, 338, 339), (317, 316, 331, 332), (325, 510, 509, 340), (521, 520, 339, 354), (318, 317, 332, 333), (311, 310, 325, 326), (338, 337, 352, 353), (331, 330, 345, 346), (339, 338, 353, 354), (332, 331, 346, 347), (340, 509, 508, 355), (522, 521, 354, 369), (333, 332, 347, 348), (326, 325, 340, 341), (334, 333, 348, 349), (327, 326, 341, 342), (335, 334, 349, 350), (328, 327, 342, 343), (336, 335, 350, 351), (329, 328, 343, 344), (337, 336, 351, 352), (330, 329, 344, 345), (350, 349, 364, 365), (343, 342, 357, 358), (351, 350, 365, 366), (344, 343, 358, 359), (352, 351, 366, 367), (345, 344, 359, 360), (353, 352, 367, 368), (346, 345, 360, 361), (354, 353, 368, 369), (347, 346, 361, 362), (355, 508, 507, 370), (523, 522, 369, 384), (348, 347, 362, 363), (341, 340, 355, 356), (349, 348, 363, 364), (342, 341, 356, 357), (369, 368, 383, 384), (362, 361, 376, 377), (370, 507, 506, 385), (524, 523, 384, 399), (363, 362, 377, 378), (356, 355, 370, 371), (364, 363, 378, 379), (357, 356, 371, 372), (365, 364, 379, 380), (358, 357, 372, 373), (366, 365, 380, 381), (359, 358, 373, 374), (367, 366, 381, 382), (360, 359, 374, 375), (368, 367, 382, 383), (361, 360, 375, 376), (373, 372, 387, 388), (381, 380, 395, 396), (374, 373, 388, 389), (382, 381, 396, 397), (375, 374, 389, 390), (383, 382, 397, 398), (376, 375, 390, 391), (384, 383, 398, 399), (377, 376, 391, 392), (385, 506, 505, 400), (525, 524, 399, 414), (378, 377, 392, 393), (371, 370, 385, 386), (379, 378, 393, 394), (372, 371, 386, 387), (380, 379, 394, 395), (392, 391, 406, 407), (400, 505, 504, 415), (526, 525, 414, 429), (393, 392, 407, 408), (386, 385, 400, 401), (394, 393, 408, 409), (387, 386, 401, 402), (395, 394, 409, 410), (388, 387, 402, 403), (396, 395, 410, 411), (389, 388, 403, 404), (397, 396, 411, 412), (390, 389, 404, 405), (398, 397, 412, 413), (391, 390, 405, 406), (399, 398, 413, 414), (411, 410, 425, 426), (404, 403, 418, 419), (412, 411, 426, 427), (405, 404, 419, 420), (413, 412, 427, 428), (406, 405, 420, 421), (414, 413, 428, 429), (407, 406, 421, 422), (415, 504, 503, 430), (527, 526, 429, 444), (408, 407, 422, 423), (401, 400, 415, 416), (409, 408, 423, 424), (402, 401, 416, 417), (410, 409, 424, 425), (403, 402, 417, 418), (430, 503, 502, 445), (528, 527, 444, 459), (423, 422, 437, 438), (416, 415, 430, 431), (424, 423, 438, 439), (417, 416, 431, 432), (425, 424, 439, 440), (418, 417, 432, 433), (426, 425, 440, 441), (419, 418, 433, 434), (427, 426, 441, 442), (420, 419, 434, 435), (428, 427, 442, 443), (421, 420, 435, 436), (429, 428, 443, 444), (422, 421, 436, 437), (434, 433, 448, 449), (442, 441, 456, 457), (435, 434, 449, 450), (443, 442, 457, 458), (436, 435, 450, 451), (444, 443, 458, 459), (437, 436, 451, 452), (445, 502, 501, 460), (529, 528, 459, 474), (438, 437, 452, 453), (431, 430, 445, 446), (439, 438, 453, 454), (432, 431, 446, 447), (440, 439, 454, 455), (433, 432, 447, 448), (441, 440, 455, 456), (453, 452, 467, 468), (446, 445, 460, 461), (454, 453, 468, 469), (447, 446, 461, 462), (455, 454, 469, 470), (448, 447, 462, 463), (456, 455, 470, 471), (449, 448, 463, 464), (457, 456, 471, 472), (450, 449, 464, 465), (458, 457, 472, 473), (451, 450, 465, 466), (459, 458, 473, 474), (452, 451, 466, 467), (280, 481, 480, 295), (530, 529, 474, 479), (472, 471, 477, 9), (465, 464, 4, 5), (473, 472, 9, 478), (466, 465, 5, 6), (474, 473, 478, 479), (467, 466, 6, 7), (0, 500, 499, 10), (468, 467, 7, 8), (461, 460, 0, 1), (469, 468, 8, 475), (462, 461, 1, 2), (470, 469, 475, 476), (463, 462, 2, 3), (471, 470, 476, 477), (464, 463, 3, 4), (490, 491, 556, 555), (295, 480, 511, 310), (512, 513, 514, 515, 516, 517, 518, 519, 520, 521, 522, 523, 524, 525, 526, 527, 528, 529, 530, 531, 532, 533, 534, 535, 536, 537, 538, 539, 540, 541, 542, 543), (512, 543, 204, 219), (575, 544, 576, 607), (504, 505, 570, 569), (491, 492, 557, 556), (505, 506, 571, 570), (492, 493, 558, 557), (511, 480, 545, 544), (506, 507, 572, 571), (493, 494, 559, 558), (480, 481, 546, 545), (507, 508, 573, 572), (494, 495, 560, 559), (481, 482, 547, 546), (508, 509, 574, 573), (495, 496, 561, 560), (482, 483, 548, 547), (509, 510, 575, 574), (496, 497, 562, 561), (483, 484, 549, 548), (510, 511, 544, 575), (497, 498, 563, 562), (484, 485, 550, 549), (498, 499, 564, 563), (485, 486, 551, 550), (499, 500, 565, 564), (486, 487, 552, 551), (500, 501, 566, 565), (487, 488, 553, 552), (501, 502, 567, 566), (488, 489, 554, 553), (502, 503, 568, 567), (489, 490, 555, 554), (503, 504, 569, 568), (597, 598, 630, 629), (562, 563, 595, 594), (549, 550, 582, 581), (563, 564, 596, 595), (550, 551, 583, 582), (564, 565, 597, 596), (551, 552, 584, 583), (565, 566, 598, 597), (552, 553, 585, 584), (566, 567, 599, 598), (553, 554, 586, 585), (567, 568, 600, 599), (554, 555, 587, 586), (568, 569, 601, 600), (555, 556, 588, 587), (569, 570, 602, 601), (556, 557, 589, 588), (570, 571, 603, 602), (557, 558, 590, 589), (544, 545, 577, 576), (571, 572, 604, 603), (558, 559, 591, 590), (545, 546, 578, 577), (572, 573, 605, 604), (559, 560, 592, 591), (546, 547, 579, 578), (573, 574, 606, 605), (560, 561, 593, 592), (547, 548, 580, 579), (574, 575, 607, 606), (561, 562, 594, 593), (548, 549, 581, 580), (626, 627, 659, 658), (584, 585, 617, 616), (598, 599, 631, 630), (585, 586, 618, 617), (599, 600, 632, 631), (586, 587, 619, 618), (600, 601, 633, 632), (587, 588, 620, 619), (601, 602, 634, 633), (588, 589, 621, 620), (602, 603, 635, 634), (589, 590, 622, 621), (576, 577, 609, 608), (603, 604, 636, 635), (590, 591, 623, 622), (577, 578, 610, 609), (604, 605, 637, 636), (591, 592, 624, 623), (578, 579, 611, 610), (605, 606, 638, 637), (592, 593, 625, 624), (579, 580, 612, 611), (606, 607, 639, 638), (593, 594, 626, 625), (580, 581, 613, 612), (607, 576, 608, 639), (594, 595, 627, 626), (581, 582, 614, 613), (595, 596, 628, 627), (582, 583, 615, 614), (596, 597, 629, 628), (583, 584, 616, 615), (661, 662, 672), (613, 614, 646, 645), (627, 628, 660, 659), (614, 615, 647, 646), (628, 629, 661, 660), (615, 616, 648, 647), (629, 630, 662, 661), (616, 617, 649, 648), (630, 631, 663, 662), (617, 618, 650, 649), (631, 632, 664, 663), (618, 619, 651, 650), (632, 633, 665, 664), (619, 620, 652, 651), (633, 634, 666, 665), (620, 621, 653, 652), (634, 635, 667, 666), (621, 622, 654, 653), (608, 609, 641, 640), (635, 636, 668, 667), (622, 623, 655, 654), (609, 610, 642, 641), (636, 637, 669, 668), (623, 624, 656, 655), (610, 611, 643, 642), (637, 638, 670, 669), (624, 625, 657, 656), (611, 612, 644, 643), (638, 639, 671, 670), (625, 626, 658, 657), (612, 613, 645, 644), (639, 608, 640, 671), (648, 649, 672), (662, 663, 672), (649, 650, 672), (663, 664, 672), (650, 651, 672), (664, 665, 672), (651, 652, 672), (665, 666, 672), (652, 653, 672), (666, 667, 672), (653, 654, 672), (640, 641, 672), (667, 668, 672), (654, 655, 672), (641, 642, 672), (668, 669, 672), (655, 656, 672), (642, 643, 672), (669, 670, 672), (656, 657, 672), (643, 644, 672), (670, 671, 672), (657, 658, 672), (644, 645, 672), (671, 640, 672), (658, 659, 672), (645, 646, 672), (659, 660, 672), (646, 647, 672), (660, 661, 672), (647, 648, 672)])
me_sphere_001.polygons.foreach_set('use_smooth', [True] * 673)
_uv = me_sphere_001.uv_layers.new(name='UVMap')
_uv.uv.foreach_set('vector', [0.75, 0.1875, 0.75, 0.25, 0.7188, 0.25, 0.7188, 0.1875, 0.75, 0.625, 0.75, 0.6875, 0.7188, 0.6875, 0.7188, 0.625, 0.75, 0.125, 0.75, 0.1875, 0.7188, 0.1875, 0.7188, 0.125, 0.75, 0.5625, 0.75, 0.625, 0.7188, 0.625, 0.7188, 0.5625, 0.75, 0.0625, 0.75, 0.125, 0.7188, 0.125, 0.7187, 0.0625, 0.75, 0.5, 0.75, 0.5625, 0.7188, 0.5625, 0.7188, 0.5, 0.7187, 0.9375, 0.7073, 0.9832, 0.6989, 0.9832, 0.6875, 0.9375, 0.7002, 0.01172, 0.7061, 0.01172, 0.7187, 0.0625, 0.6875, 0.0625, 0.75, 0.4375, 0.75, 0.5, 0.7188, 0.5, 0.7188, 0.4375, 0.75, 0.875, 0.75, 0.9375, 0.7187, 0.9375, 0.7188, 0.875, 0.75, 0.375, 0.75, 0.4375, 0.7188, 0.4375, 0.7188, 0.375, 0.75, 0.8125, 0.75, 0.875, 0.7188, 0.875, 0.7188, 0.8125, 0.75, 0.3125, 0.75, 0.375, 0.7188, 0.375, 0.7188, 0.3125, 0.75, 0.75, 0.75, 0.8125, 0.7188, 0.8125, 0.7188, 0.75, 0.75, 0.25, 0.75, 0.3125, 0.7188, 0.3125, 0.7188, 0.25, 0.75, 0.6875, 0.75, 0.75, 0.7188, 0.75, 0.7188, 0.6875, 0.7188, 0.75, 0.7188, 0.8125, 0.6875, 0.8125, 0.6875, 0.75, 0.7188, 0.25, 0.7188, 0.3125, 0.6875, 0.3125, 0.6875, 0.25, 0.7188, 0.6875, 0.7188, 0.75, 0.6875, 0.75, 0.6875, 0.6875, 0.7188, 0.1875, 0.7188, 0.25, 0.6875, 0.25, 0.6875, 0.1875, 0.7188, 0.625, 0.7188, 0.6875, 0.6875, 0.6875, 0.6875, 0.625, 0.7188, 0.125, 0.7188, 0.1875, 0.6875, 0.1875, 0.6875, 0.125, 0.7188, 0.5625, 0.7188, 0.625, 0.6875, 0.625, 0.6875, 0.5625, 0.7187, 0.0625, 0.7188, 0.125, 0.6875, 0.125, 0.6875, 0.0625, 0.7188, 0.5, 0.7188, 0.5625, 0.6875, 0.5625, 0.6875, 0.5, 0.6875, 0.9375, 0.6761, 0.9832, 0.6677, 0.9832, 0.6562, 0.9375, 0.6689, 0.01172, 0.6748, 0.01172, 0.6875, 0.0625, 0.6562, 0.0625, 0.7188, 0.4375, 0.7188, 0.5, 0.6875, 0.5, 0.6875, 0.4375, 0.7188, 0.875, 0.7187, 0.9375, 0.6875, 0.9375, 0.6875, 0.875, 0.7188, 0.375, 0.7188, 0.4375, 0.6875, 0.4375, 0.6875, 0.375, 0.7188, 0.8125, 0.7188, 0.875, 0.6875, 0.875, 0.6875, 0.8125, 0.7188, 0.3125, 0.7188, 0.375, 0.6875, 0.375, 0.6875, 0.3125, 0.6875, 0.5, 0.6875, 0.5625, 0.6562, 0.5625, 0.6562, 0.5, 0.6562, 0.9375, 0.6448, 0.9832, 0.6364, 0.9832, 0.625, 0.9375, 0.6377, 0.01172, 0.6436, 0.01172, 0.6562, 0.0625, 0.625, 0.0625, 0.6875, 0.4375, 0.6875, 0.5, 0.6562, 0.5, 0.6562, 0.4375, 0.6875, 0.875, 0.6875, 0.9375, 0.6562, 0.9375, 0.6562, 0.875, 0.6875, 0.375, 0.6875, 0.4375, 0.6562, 0.4375, 0.6562, 0.375, 0.6875, 0.8125, 0.6875, 0.875, 0.6562, 0.875, 0.6562, 0.8125, 0.6875, 0.3125, 0.6875, 0.375, 0.6562, 0.375, 0.6562, 0.3125, 0.6875, 0.75, 0.6875, 0.8125, 0.6562, 0.8125, 0.6562, 0.75, 0.6875, 0.25, 0.6875, 0.3125, 0.6562, 0.3125, 0.6562, 0.25, 0.6875, 0.6875, 0.6875, 0.75, 0.6562, 0.75, 0.6562, 0.6875, 0.6875, 0.1875, 0.6875, 0.25, 0.6562, 0.25, 0.6562, 0.1875, 0.6875, 0.625, 0.6875, 0.6875, 0.6562, 0.6875, 0.6562, 0.625, 0.6875, 0.125, 0.6875, 0.1875, 0.6562, 0.1875, 0.6562, 0.125, 0.6875, 0.5625, 0.6875, 0.625, 0.6562, 0.625, 0.6562, 0.5625, 0.6875, 0.0625, 0.6875, 0.125, 0.6562, 0.125, 0.6562, 0.0625, 0.6562, 0.25, 0.6562, 0.3125, 0.625, 0.3125, 0.625, 0.25, 0.6562, 0.6875, 0.6562, 0.75, 0.625, 0.75, 0.625, 0.6875, 0.6562, 0.1875, 0.6562, 0.25, 0.625, 0.25, 0.625, 0.1875, 0.6562, 0.625, 0.6562, 0.6875, 0.625, 0.6875, 0.625, 0.625, 0.6562, 0.125, 0.6562, 0.1875, 0.625, 0.1875, 0.625, 0.125, 0.6562, 0.5625, 0.6562, 0.625, 0.625, 0.625, 0.625, 0.5625, 0.6562, 0.0625, 0.6562, 0.125, 0.625, 0.125, 0.625, 0.0625, 0.6562, 0.5, 0.6562, 0.5625, 0.625, 0.5625, 0.625, 0.5, 0.625, 0.9375, 0.6136, 0.9832, 0.6052, 0.9832, 0.5937, 0.9375, 0.6064, 0.01172, 0.6123, 0.01172, 0.625, 0.0625, 0.5937, 0.0625, 0.6562, 0.4375, 0.6562, 0.5, 0.625, 0.5, 0.625, 0.4375, 0.6562, 0.875, 0.6562, 0.9375, 0.625, 0.9375, 0.625, 0.875, 0.6562, 0.375, 0.6562, 0.4375, 0.625, 0.4375, 0.625, 0.375, 0.6562, 0.8125, 0.6562, 0.875, 0.625, 0.875, 0.625, 0.8125, 0.6562, 0.3125, 0.6562, 0.375, 0.625, 0.375, 0.625, 0.3125, 0.6562, 0.75, 0.6562, 0.8125, 0.625, 0.8125, 0.625, 0.75, 0.5752, 0.01172, 0.5811, 0.01172, 0.5937, 0.0625, 0.5625, 0.0625, 0.625, 0.4375, 0.625, 0.5, 0.5937, 0.5, 0.5937, 0.4375, 0.625, 0.875, 0.625, 0.9375, 0.5937, 0.9375, 0.5937, 0.875, 0.625, 0.375, 0.625, 0.4375, 0.5937, 0.4375, 0.5938, 0.375, 0.625, 0.8125, 0.625, 0.875, 0.5937, 0.875, 0.5937, 0.8125, 0.625, 0.3125, 0.625, 0.375, 0.5938, 0.375, 0.5937, 0.3125, 0.625, 0.75, 0.625, 0.8125, 0.5937, 0.8125, 0.5937, 0.75, 0.625, 0.25, 0.625, 0.3125, 0.5937, 0.3125, 0.5937, 0.25, 0.625, 0.6875, 0.625, 0.75, 0.5937, 0.75, 0.5937, 0.6875, 0.625, 0.1875, 0.625, 0.25, 0.5937, 0.25, 0.5937, 0.1875, 0.625, 0.625, 0.625, 0.6875, 0.5937, 0.6875, 0.5937, 0.625, 0.625, 0.125, 0.625, 0.1875, 0.5937, 0.1875, 0.5937, 0.125, 0.625, 0.5625, 0.625, 0.625, 0.5937, 0.625, 0.5937, 0.5625, 0.625, 0.0625, 0.625, 0.125, 0.5937, 0.125, 0.5937, 0.0625, 0.625, 0.5, 0.625, 0.5625, 0.5937, 0.5625, 0.5937, 0.5, 0.5937, 0.9375, 0.5823, 0.9832, 0.5739, 0.9832, 0.5625, 0.9375, 0.5937, 0.1875, 0.5937, 0.25, 0.5625, 0.25, 0.5625, 0.1875, 0.5937, 0.625, 0.5937, 0.6875, 0.5625, 0.6875, 0.5625, 0.625, 0.5937, 0.125, 0.5937, 0.1875, 0.5625, 0.1875, 0.5625, 0.125, 0.5937, 0.5625, 0.5937, 0.625, 0.5625, 0.625, 0.5625, 0.5625, 0.5937, 0.0625, 0.5937, 0.125, 0.5625, 0.125, 0.5625, 0.0625, 0.5937, 0.5, 0.5937, 0.5625, 0.5625, 0.5625, 0.5625, 0.5, 0.5625, 0.9375, 0.5511, 0.9832, 0.5427, 0.9832, 0.5312, 0.9375, 0.5439, 0.01172, 0.5498, 0.01172, 0.5625, 0.0625, 0.5312, 0.0625, 0.5937, 0.4375, 0.5937, 0.5, 0.5625, 0.5, 0.5625, 0.4375, 0.5937, 0.875, 0.5937, 0.9375, 0.5625, 0.9375, 0.5625, 0.875, 0.5938, 0.375, 0.5937, 0.4375, 0.5625, 0.4375, 0.5625, 0.375, 0.5937, 0.8125, 0.5937, 0.875, 0.5625, 0.875, 0.5625, 0.8125, 0.5937, 0.3125, 0.5938, 0.375, 0.5625, 0.375, 0.5625, 0.3125, 0.5937, 0.75, 0.5937, 0.8125, 0.5625, 0.8125, 0.5625, 0.75, 0.5937, 0.25, 0.5937, 0.3125, 0.5625, 0.3125, 0.5625, 0.25, 0.5937, 0.6875, 0.5937, 0.75, 0.5625, 0.75, 0.5625, 0.6875, 0.5625, 0.875, 0.5625, 0.9375, 0.5312, 0.9375, 0.5312, 0.875, 0.5625, 0.375, 0.5625, 0.4375, 0.5312, 0.4375, 0.5312, 0.375, 0.5625, 0.8125, 0.5625, 0.875, 0.5312, 0.875, 0.5312, 0.8125, 0.5625, 0.3125, 0.5625, 0.375, 0.5312, 0.375, 0.5312, 0.3125, 0.5625, 0.75, 0.5625, 0.8125, 0.5312, 0.8125, 0.5312, 0.75, 0.5625, 0.25, 0.5625, 0.3125, 0.5312, 0.3125, 0.5312, 0.25, 0.5625, 0.6875, 0.5625, 0.75, 0.5312, 0.75, 0.5312, 0.6875, 0.5625, 0.1875, 0.5625, 0.25, 0.5312, 0.25, 0.5312, 0.1875, 0.5625, 0.625, 0.5625, 0.6875, 0.5312, 0.6875, 0.5312, 0.625, 0.5625, 0.125, 0.5625, 0.1875, 0.5312, 0.1875, 0.5312, 0.125, 0.5625, 0.5625, 0.5625, 0.625, 0.5312, 0.625, 0.5312, 0.5625, 0.5625, 0.0625, 0.5625, 0.125, 0.5312, 0.125, 0.5312, 0.0625, 0.5625, 0.5, 0.5625, 0.5625, 0.5312, 0.5625, 0.5312, 0.5, 0.5312, 0.9375, 0.5198, 0.9832, 0.5114, 0.9832, 0.5, 0.9375, 0.5127, 0.01172, 0.5186, 0.01172, 0.5312, 0.0625, 0.5, 0.0625, 0.5625, 0.4375, 0.5625, 0.5, 0.5312, 0.5, 0.5312, 0.4375, 0.5312, 0.625, 0.5312, 0.6875, 0.5, 0.6875, 0.5, 0.625, 0.5312, 0.125, 0.5312, 0.1875, 0.5, 0.1875, 0.5, 0.125, 0.5312, 0.5625, 0.5312, 0.625, 0.5, 0.625, 0.5, 0.5625, 0.5312, 0.0625, 0.5312, 0.125, 0.5, 0.125, 0.5, 0.0625, 0.5312, 0.5, 0.5312, 0.5625, 0.5, 0.5625, 0.5, 0.5, 0.5, 0.9375, 0.4886, 0.9832, 0.4802, 0.9832, 0.4687, 0.9375, 0.4814, 0.01172, 0.4873, 0.01172, 0.5, 0.0625, 0.4687, 0.0625, 0.5312, 0.4375, 0.5312, 0.5, 0.5, 0.5, 0.5, 0.4375, 0.5312, 0.875, 0.5312, 0.9375, 0.5, 0.9375, 0.5, 0.875, 0.5312, 0.375, 0.5312, 0.4375, 0.5, 0.4375, 0.5, 0.375, 0.5312, 0.8125, 0.5312, 0.875, 0.5, 0.875, 0.5, 0.8125, 0.5312, 0.3125, 0.5312, 0.375, 0.5, 0.375, 0.5, 0.3125, 0.5312, 0.75, 0.5312, 0.8125, 0.5, 0.8125, 0.5, 0.75, 0.5312, 0.25, 0.5312, 0.3125, 0.5, 0.3125, 0.5, 0.25, 0.5312, 0.6875, 0.5312, 0.75, 0.5, 0.75, 0.5, 0.6875, 0.5312, 0.1875, 0.5312, 0.25, 0.5, 0.25, 0.5, 0.1875, 0.5, 0.375, 0.5, 0.4375, 0.4687, 0.4375, 0.4687, 0.375, 0.5, 0.8125, 0.5, 0.875, 0.4687, 0.875, 0.4687, 0.8125, 0.5, 0.3125, 0.5, 0.375, 0.4687, 0.375, 0.4687, 0.3125, 0.5, 0.75, 0.5, 0.8125, 0.4687, 0.8125, 0.4687, 0.75, 0.5, 0.25, 0.5, 0.3125, 0.4687, 0.3125, 0.4687, 0.25, 0.5, 0.6875, 0.5, 0.75, 0.4687, 0.75, 0.4687, 0.6875, 0.5, 0.1875, 0.5, 0.25, 0.4687, 0.25, 0.4687, 0.1875, 0.5, 0.625, 0.5, 0.6875, 0.4687, 0.6875, 0.4687, 0.625, 0.5, 0.125, 0.5, 0.1875, 0.4687, 0.1875, 0.4687, 0.125, 0.5, 0.5625, 0.5, 0.625, 0.4687, 0.625, 0.4687, 0.5625, 0.5, 0.0625, 0.5, 0.125, 0.4687, 0.125, 0.4687, 0.0625, 0.5, 0.5, 0.5, 0.5625, 0.4687, 0.5625, 0.4687, 0.5, 0.4687, 0.9375, 0.4573, 0.9832, 0.4489, 0.9832, 0.4375, 0.9375, 0.4502, 0.01172, 0.4561, 0.01172, 0.4687, 0.0625, 0.4375, 0.0625, 0.5, 0.4375, 0.5, 0.5, 0.4687, 0.5, 0.4687, 0.4375, 0.5, 0.875, 0.5, 0.9375, 0.4687, 0.9375, 0.4687, 0.875, 0.4687, 0.125, 0.4687, 0.1875, 0.4375, 0.1875, 0.4375, 0.125, 0.4687, 0.5625, 0.4687, 0.625, 0.4375, 0.625, 0.4375, 0.5625, 0.4687, 0.0625, 0.4687, 0.125, 0.4375, 0.125, 0.4375, 0.0625, 0.4687, 0.5, 0.4687, 0.5625, 0.4375, 0.5625, 0.4375, 0.5, 0.4375, 0.9375, 0.4261, 0.9832, 0.4177, 0.9832, 0.4062, 0.9375, 0.4189, 0.01172, 0.4248, 0.01172, 0.4375, 0.0625, 0.4062, 0.0625, 0.4687, 0.4375, 0.4687, 0.5, 0.4375, 0.5, 0.4375, 0.4375, 0.4687, 0.875, 0.4687, 0.9375, 0.4375, 0.9375, 0.4375, 0.875, 0.4687, 0.375, 0.4687, 0.4375, 0.4375, 0.4375, 0.4375, 0.375, 0.4687, 0.8125, 0.4687, 0.875, 0.4375, 0.875, 0.4375, 0.8125, 0.4687, 0.3125, 0.4687, 0.375, 0.4375, 0.375, 0.4375, 0.3125, 0.4687, 0.75, 0.4687, 0.8125, 0.4375, 0.8125, 0.4375, 0.75, 0.4687, 0.25, 0.4687, 0.3125, 0.4375, 0.3125, 0.4375, 0.25, 0.4687, 0.6875, 0.4687, 0.75, 0.4375, 0.75, 0.4375, 0.6875, 0.4687, 0.1875, 0.4687, 0.25, 0.4375, 0.25, 0.4375, 0.1875, 0.4687, 0.625, 0.4687, 0.6875, 0.4375, 0.6875, 0.4375, 0.625, 0.4375, 0.8125, 0.4375, 0.875, 0.4062, 0.875, 0.4062, 0.8125, 0.4375, 0.3125, 0.4375, 0.375, 0.4062, 0.375, 0.4062, 0.3125, 0.4375, 0.75, 0.4375, 0.8125, 0.4062, 0.8125, 0.4062, 0.75, 0.4375, 0.25, 0.4375, 0.3125, 0.4062, 0.3125, 0.4062, 0.25, 0.4375, 0.6875, 0.4375, 0.75, 0.4062, 0.75, 0.4062, 0.6875, 0.4375, 0.1875, 0.4375, 0.25, 0.4062, 0.25, 0.4062, 0.1875, 0.4375, 0.625, 0.4375, 0.6875, 0.4062, 0.6875, 0.4062, 0.625, 0.4375, 0.125, 0.4375, 0.1875, 0.4062, 0.1875, 0.4062, 0.125, 0.4375, 0.5625, 0.4375, 0.625, 0.4062, 0.625, 0.4062, 0.5625, 0.4375, 0.0625, 0.4375, 0.125, 0.4062, 0.125, 0.4062, 0.0625, 0.4375, 0.5, 0.4375, 0.5625, 0.4062, 0.5625, 0.4062, 0.5, 0.4062, 0.9375, 0.3948, 0.9832, 0.3864, 0.9832, 0.375, 0.9375, 0.3877, 0.01172, 0.3936, 0.01172, 0.4062, 0.0625, 0.375, 0.0625, 0.4375, 0.4375, 0.4375, 0.5, 0.4062, 0.5, 0.4062, 0.4375, 0.4375, 0.875, 0.4375, 0.9375, 0.4062, 0.9375, 0.4062, 0.875, 0.4375, 0.375, 0.4375, 0.4375, 0.4062, 0.4375, 0.4062, 0.375, 0.4062, 0.5625, 0.4062, 0.625, 0.375, 0.625, 0.375, 0.5625, 0.4062, 0.0625, 0.4062, 0.125, 0.375, 0.125, 0.375, 0.0625, 0.4062, 0.5, 0.4062, 0.5625, 0.375, 0.5625, 0.375, 0.5, 0.375, 0.9375, 0.3636, 0.9832, 0.3552, 0.9832, 0.3437, 0.9375, 0.3564, 0.01172, 0.3623, 0.01172, 0.375, 0.0625, 0.3437, 0.0625, 0.4062, 0.4375, 0.4062, 0.5, 0.375, 0.5, 0.375, 0.4375, 0.4062, 0.875, 0.4062, 0.9375, 0.375, 0.9375, 0.375, 0.875, 0.4062, 0.375, 0.4062, 0.4375, 0.375, 0.4375, 0.375, 0.375, 0.4062, 0.8125, 0.4062, 0.875, 0.375, 0.875, 0.375, 0.8125, 0.4062, 0.3125, 0.4062, 0.375, 0.375, 0.375, 0.375, 0.3125, 0.4062, 0.75, 0.4062, 0.8125, 0.375, 0.8125, 0.375, 0.75, 0.4062, 0.25, 0.4062, 0.3125, 0.375, 0.3125, 0.375, 0.25, 0.4062, 0.6875, 0.4062, 0.75, 0.375, 0.75, 0.375, 0.6875, 0.4062, 0.1875, 0.4062, 0.25, 0.375, 0.25, 0.375, 0.1875, 0.4062, 0.625, 0.4062, 0.6875, 0.375, 0.6875, 0.375, 0.625, 0.4062, 0.125, 0.4062, 0.1875, 0.375, 0.1875, 0.375, 0.125, 0.375, 0.3125, 0.375, 0.375, 0.3437, 0.375, 0.3437, 0.3125, 0.375, 0.75, 0.375, 0.8125, 0.3437, 0.8125, 0.3437, 0.75, 0.375, 0.25, 0.375, 0.3125, 0.3437, 0.3125, 0.3437, 0.25, 0.375, 0.6875, 0.375, 0.75, 0.3437, 0.75, 0.3437, 0.6875, 0.375, 0.1875, 0.375, 0.25, 0.3437, 0.25, 0.3437, 0.1875, 0.375, 0.625, 0.375, 0.6875, 0.3437, 0.6875, 0.3437, 0.625, 0.375, 0.125, 0.375, 0.1875, 0.3437, 0.1875, 0.3437, 0.125, 0.375, 0.5625, 0.375, 0.625, 0.3437, 0.625, 0.3437, 0.5625, 0.375, 0.0625, 0.375, 0.125, 0.3437, 0.125, 0.3437, 0.0625, 0.375, 0.5, 0.375, 0.5625, 0.3437, 0.5625, 0.3437, 0.5, 0.3437, 0.9375, 0.3323, 0.9832, 0.3239, 0.9832, 0.3125, 0.9375, 0.2939, 0.01172, 0.2998, 0.01172, 0.3125, 0.0625, 0.2812, 0.0625, 0.375, 0.4375, 0.375, 0.5, 0.3437, 0.5, 0.3437, 0.4375, 0.375, 0.875, 0.375, 0.9375, 0.3437, 0.9375, 0.3437, 0.875, 0.375, 0.375, 0.375, 0.4375, 0.3437, 0.4375, 0.3437, 0.375, 0.375, 0.8125, 0.375, 0.875, 0.3437, 0.875, 0.3437, 0.8125, 0.3437, 0.0625, 0.3437, 0.125, 0.3125, 0.125, 0.3125, 0.0625, 0.3437, 0.5, 0.3437, 0.5625, 0.3125, 0.5625, 0.3125, 0.5, 0.3125, 0.9375, 0.3011, 0.9832, 0.2927, 0.9832, 0.2812, 0.9375, 0.7314, 0.01172, 0.7373, 0.01172, 0.75, 0.0625, 0.7187, 0.0625, 0.3437, 0.4375, 0.3437, 0.5, 0.3125, 0.5, 0.3125, 0.4375, 0.3437, 0.875, 0.3437, 0.9375, 0.3125, 0.9375, 0.3125, 0.875, 0.3437, 0.375, 0.3437, 0.4375, 0.3125, 0.4375, 0.3125, 0.375, 0.3437, 0.8125, 0.3437, 0.875, 0.3125, 0.875, 0.3125, 0.8125, 0.3437, 0.3125, 0.3437, 0.375, 0.3125, 0.375, 0.3125, 0.3125, 0.3437, 0.75, 0.3437, 0.8125, 0.3125, 0.8125, 0.3125, 0.75, 0.3437, 0.25, 0.3437, 0.3125, 0.3125, 0.3125, 0.3125, 0.25, 0.3437, 0.6875, 0.3437, 0.75, 0.3125, 0.75, 0.3125, 0.6875, 0.3437, 0.1875, 0.3437, 0.25, 0.3125, 0.25, 0.3125, 0.1875, 0.3437, 0.625, 0.3437, 0.6875, 0.3125, 0.6875, 0.3125, 0.625, 0.3437, 0.125, 0.3437, 0.1875, 0.3125, 0.1875, 0.3125, 0.125, 0.3437, 0.5625, 0.3437, 0.625, 0.3125, 0.625, 0.3125, 0.5625, 0.3125, 0.25, 0.3125, 0.3125, 0.2812, 0.3125, 0.2812, 0.25, 0.3125, 0.6875, 0.3125, 0.75, 0.2812, 0.75, 0.2812, 0.6875, 0.3125, 0.1875, 0.3125, 0.25, 0.2812, 0.25, 0.2812, 0.1875, 0.3125, 0.625, 0.3125, 0.6875, 0.2812, 0.6875, 0.2812, 0.625, 0.3125, 0.125, 0.3125, 0.1875, 0.2812, 0.1875, 0.2812, 0.125, 0.3125, 0.5625, 0.3125, 0.625, 0.2812, 0.625, 0.2812, 0.5625, 0.3125, 0.0625, 0.3125, 0.125, 0.2812, 0.125, 0.2812, 0.0625, 0.3125, 0.5, 0.3125, 0.5625, 0.2812, 0.5625, 0.2812, 0.5, 0.2812, 0.9375, 0.2698, 0.9832, 0.2614, 0.9832, 0.25, 0.9375, 0.2627, 0.01172, 0.2686, 0.01172, 0.2812, 0.0625, 0.25, 0.0625, 0.3125, 0.4375, 0.3125, 0.5, 0.2812, 0.5, 0.2812, 0.4375, 0.3125, 0.875, 0.3125, 0.9375, 0.2812, 0.9375, 0.2812, 0.875, 0.3125, 0.375, 0.3125, 0.4375, 0.2812, 0.4375, 0.2812, 0.375, 0.3125, 0.8125, 0.3125, 0.875, 0.2812, 0.875, 0.2812, 0.8125, 0.3125, 0.3125, 0.3125, 0.375, 0.2812, 0.375, 0.2812, 0.3125, 0.3125, 0.75, 0.3125, 0.8125, 0.2812, 0.8125, 0.2812, 0.75, 0.25, 0.9375, 0.2386, 0.9832, 0.2302, 0.9832, 0.2188, 0.9375, 0.2314, 0.01172, 0.2373, 0.01172, 0.25, 0.0625, 0.2188, 0.0625, 0.2812, 0.4375, 0.2812, 0.5, 0.25, 0.5, 0.25, 0.4375, 0.2812, 0.875, 0.2812, 0.9375, 0.25, 0.9375, 0.25, 0.875, 0.2812, 0.375, 0.2812, 0.4375, 0.25, 0.4375, 0.25, 0.375, 0.2812, 0.8125, 0.2812, 0.875, 0.25, 0.875, 0.25, 0.8125, 0.2812, 0.3125, 0.2812, 0.375, 0.25, 0.375, 0.25, 0.3125, 0.2812, 0.75, 0.2812, 0.8125, 0.25, 0.8125, 0.25, 0.75, 0.2812, 0.25, 0.2812, 0.3125, 0.25, 0.3125, 0.25, 0.25, 0.2812, 0.6875, 0.2812, 0.75, 0.25, 0.75, 0.25, 0.6875, 0.2812, 0.1875, 0.2812, 0.25, 0.25, 0.25, 0.25, 0.1875, 0.2812, 0.625, 0.2812, 0.6875, 0.25, 0.6875, 0.25, 0.625, 0.2812, 0.125, 0.2812, 0.1875, 0.25, 0.1875, 0.25, 0.125, 0.2812, 0.5625, 0.2812, 0.625, 0.25, 0.625, 0.25, 0.5625, 0.2812, 0.0625, 0.2812, 0.125, 0.25, 0.125, 0.25, 0.0625, 0.2812, 0.5, 0.2812, 0.5625, 0.25, 0.5625, 0.25, 0.5, 0.25, 0.6875, 0.25, 0.75, 0.2187, 0.75, 0.2187, 0.6875, 0.25, 0.1875, 0.25, 0.25, 0.2187, 0.25, 0.2188, 0.1875, 0.25, 0.625, 0.25, 0.6875, 0.2187, 0.6875, 0.2188, 0.625, 0.25, 0.125, 0.25, 0.1875, 0.2188, 0.1875, 0.2188, 0.125, 0.25, 0.5625, 0.25, 0.625, 0.2188, 0.625, 0.2187, 0.5625, 0.25, 0.0625, 0.25, 0.125, 0.2188, 0.125, 0.2188, 0.0625, 0.25, 0.5, 0.25, 0.5625, 0.2187, 0.5625, 0.2187, 0.5, 0.2188, 0.9375, 0.2073, 0.9832, 0.1989, 0.9832, 0.1875, 0.9375, 0.2002, 0.01172, 0.2061, 0.01172, 0.2188, 0.0625, 0.1875, 0.0625, 0.25, 0.4375, 0.25, 0.5, 0.2187, 0.5, 0.2187, 0.4375, 0.25, 0.875, 0.25, 0.9375, 0.2188, 0.9375, 0.2188, 0.875, 0.25, 0.375, 0.25, 0.4375, 0.2187, 0.4375, 0.2188, 0.375, 0.25, 0.8125, 0.25, 0.875, 0.2188, 0.875, 0.2188, 0.8125, 0.25, 0.3125, 0.25, 0.375, 0.2188, 0.375, 0.2187, 0.3125, 0.25, 0.75, 0.25, 0.8125, 0.2188, 0.8125, 0.2187, 0.75, 0.25, 0.25, 0.25, 0.3125, 0.2187, 0.3125, 0.2187, 0.25, 0.2187, 0.4375, 0.2187, 0.5, 0.1875, 0.5, 0.1875, 0.4375, 0.2188, 0.875, 0.2188, 0.9375, 0.1875, 0.9375, 0.1875, 0.875, 0.2188, 0.375, 0.2187, 0.4375, 0.1875, 0.4375, 0.1875, 0.375, 0.2188, 0.8125, 0.2188, 0.875, 0.1875, 0.875, 0.1875, 0.8125, 0.2187, 0.3125, 0.2188, 0.375, 0.1875, 0.375, 0.1875, 0.3125, 0.2187, 0.75, 0.2188, 0.8125, 0.1875, 0.8125, 0.1875, 0.75, 0.2187, 0.25, 0.2187, 0.3125, 0.1875, 0.3125, 0.1875, 0.25, 0.2187, 0.6875, 0.2187, 0.75, 0.1875, 0.75, 0.1875, 0.6875, 0.2188, 0.1875, 0.2187, 0.25, 0.1875, 0.25, 0.1875, 0.1875, 0.2188, 0.625, 0.2187, 0.6875, 0.1875, 0.6875, 0.1875, 0.625, 0.2188, 0.125, 0.2188, 0.1875, 0.1875, 0.1875, 0.1875, 0.125, 0.2187, 0.5625, 0.2188, 0.625, 0.1875, 0.625, 0.1875, 0.5625, 0.2188, 0.0625, 0.2188, 0.125, 0.1875, 0.125, 0.1875, 0.0625, 0.2187, 0.5, 0.2187, 0.5625, 0.1875, 0.5625, 0.1875, 0.5, 0.1875, 0.9375, 0.1761, 0.9832, 0.1677, 0.9832, 0.1563, 0.9375, 0.1689, 0.01172, 0.1748, 0.01172, 0.1875, 0.0625, 0.1563, 0.0625, 0.1875, 0.1875, 0.1875, 0.25, 0.1563, 0.25, 0.1563, 0.1875, 0.1875, 0.625, 0.1875, 0.6875, 0.1562, 0.6875, 0.1563, 0.625, 0.1875, 0.125, 0.1875, 0.1875, 0.1563, 0.1875, 0.1563, 0.125, 0.1875, 0.5625, 0.1875, 0.625, 0.1563, 0.625, 0.1562, 0.5625, 0.1875, 0.0625, 0.1875, 0.125, 0.1563, 0.125, 0.1563, 0.0625, 0.1875, 0.5, 0.1875, 0.5625, 0.1562, 0.5625, 0.1562, 0.5, 0.1377, 0.01172, 0.1436, 0.01172, 0.1563, 0.0625, 0.125, 0.0625, 0.1875, 0.4375, 0.1875, 0.5, 0.1562, 0.5, 0.1562, 0.4375, 0.1875, 0.875, 0.1875, 0.9375, 0.1563, 0.9375, 0.1563, 0.875, 0.1875, 0.375, 0.1875, 0.4375, 0.1562, 0.4375, 0.1563, 0.375, 0.1875, 0.8125, 0.1875, 0.875, 0.1563, 0.875, 0.1563, 0.8125, 0.1875, 0.3125, 0.1875, 0.375, 0.1563, 0.375, 0.1562, 0.3125, 0.1875, 0.75, 0.1875, 0.8125, 0.1563, 0.8125, 0.1563, 0.75, 0.1875, 0.25, 0.1875, 0.3125, 0.1562, 0.3125, 0.1563, 0.25, 0.1875, 0.6875, 0.1875, 0.75, 0.1563, 0.75, 0.1562, 0.6875, 0.1563, 0.875, 0.1563, 0.9375, 0.125, 0.9375, 0.125, 0.875, 0.1563, 0.375, 0.1562, 0.4375, 0.125, 0.4375, 0.125, 0.375, 0.1563, 0.8125, 0.1563, 0.875, 0.125, 0.875, 0.125, 0.8125, 0.1562, 0.3125, 0.1563, 0.375, 0.125, 0.375, 0.125, 0.3125, 0.1563, 0.75, 0.1563, 0.8125, 0.125, 0.8125, 0.125, 0.75, 0.1563, 0.25, 0.1562, 0.3125, 0.125, 0.3125, 0.125, 0.25, 0.1562, 0.6875, 0.1563, 0.75, 0.125, 0.75, 0.125, 0.6875, 0.1563, 0.1875, 0.1563, 0.25, 0.125, 0.25, 0.125, 0.1875, 0.1563, 0.625, 0.1562, 0.6875, 0.125, 0.6875, 0.125, 0.625, 0.1563, 0.125, 0.1563, 0.1875, 0.125, 0.1875, 0.125, 0.125, 0.1562, 0.5625, 0.1563, 0.625, 0.125, 0.625, 0.125, 0.5625, 0.1563, 0.0625, 0.1563, 0.125, 0.125, 0.125, 0.125, 0.0625, 0.1562, 0.5, 0.1562, 0.5625, 0.125, 0.5625, 0.125, 0.5, 0.7812, 0.9375, 0.7698, 0.9832, 0.7614, 0.9832, 0.75, 0.9375, 0.1064, 0.01172, 0.1123, 0.01172, 0.125, 0.0625, 0.09375, 0.0625, 0.1562, 0.4375, 0.1562, 0.5, 0.125, 0.5, 0.125, 0.4375, 0.125, 0.625, 0.125, 0.6875, 0.09375, 0.6875, 0.09375, 0.625, 0.125, 0.125, 0.125, 0.1875, 0.09375, 0.1875, 0.09375, 0.125, 0.125, 0.5625, 0.125, 0.625, 0.09375, 0.625, 0.09375, 0.5625, 0.125, 0.0625, 0.125, 0.125, 0.09375, 0.125, 0.09375, 0.0625, 0.125, 0.5, 0.125, 0.5625, 0.09375, 0.5625, 0.09375, 0.5, 0.09375, 0.9375, 0.08231, 0.9832, 0.07394, 0.9832, 0.0625, 0.9375, 0.0752, 0.01172, 0.08106, 0.01172, 0.09375, 0.0625, 0.0625, 0.0625, 0.125, 0.4375, 0.125, 0.5, 0.09375, 0.5, 0.09375, 0.4375, 0.125, 0.875, 0.125, 0.9375, 0.09375, 0.9375, 0.09375, 0.875, 0.125, 0.375, 0.125, 0.4375, 0.09375, 0.4375, 0.09375, 0.375, 0.125, 0.8125, 0.125, 0.875, 0.09375, 0.875, 0.09375, 0.8125, 0.125, 0.3125, 0.125, 0.375, 0.09375, 0.375, 0.09375, 0.3125, 0.125, 0.75, 0.125, 0.8125, 0.09375, 0.8125, 0.09375, 0.75, 0.125, 0.25, 0.125, 0.3125, 0.09375, 0.3125, 0.09375, 0.25, 0.125, 0.6875, 0.125, 0.75, 0.09375, 0.75, 0.09375, 0.6875, 0.125, 0.1875, 0.125, 0.25, 0.09375, 0.25, 0.09375, 0.1875, 0.09375, 0.375, 0.09375, 0.4375, 0.0625, 0.4375, 0.0625, 0.375, 0.09375, 0.8125, 0.09375, 0.875, 0.0625, 0.875, 0.0625, 0.8125, 0.09375, 0.3125, 0.09375, 0.375, 0.0625, 0.375, 0.0625, 0.3125, 0.09375, 0.75, 0.09375, 0.8125, 0.0625, 0.8125, 0.0625, 0.75, 0.09375, 0.25, 0.09375, 0.3125, 0.0625, 0.3125, 0.0625, 0.25, 0.09375, 0.6875, 0.09375, 0.75, 0.0625, 0.75, 0.0625, 0.6875, 0.09375, 0.1875, 0.09375, 0.25, 0.0625, 0.25, 0.0625, 0.1875, 0.09375, 0.625, 0.09375, 0.6875, 0.0625, 0.6875, 0.0625, 0.625, 0.09375, 0.125, 0.09375, 0.1875, 0.0625, 0.1875, 0.0625, 0.125, 0.09375, 0.5625, 0.09375, 0.625, 0.0625, 0.625, 0.0625, 0.5625, 0.09375, 0.0625, 0.09375, 0.125, 0.0625, 0.125, 0.0625, 0.0625, 0.09375, 0.5, 0.09375, 0.5625, 0.0625, 0.5625, 0.0625, 0.5, 0.0625, 0.9375, 0.05106, 0.9832, 0.04269, 0.9832, 0.03125, 0.9375, 0.04395, 0.01172, 0.04981, 0.01172, 0.0625, 0.0625, 0.03125, 0.0625, 0.09375, 0.4375, 0.09375, 0.5, 0.0625, 0.5, 0.0625, 0.4375, 0.09375, 0.875, 0.09375, 0.9375, 0.0625, 0.9375, 0.0625, 0.875, 0.0625, 0.125, 0.0625, 0.1875, 0.03125, 0.1875, 0.03125, 0.125, 0.0625, 0.5625, 0.0625, 0.625, 0.03125, 0.625, 0.03125, 0.5625, 0.0625, 0.0625, 0.0625, 0.125, 0.03125, 0.125, 0.03125, 0.0625, 0.0625, 0.5, 0.0625, 0.5625, 0.03125, 0.5625, 0.03125, 0.5, 0.03125, 0.9375, 0.01981, 0.9832, 0.01144, 0.9832, 2.384e-07, 0.9375, 0.0127, 0.01172, 0.01856, 0.01172, 0.03125, 0.0625, 2.384e-07, 0.0625, 0.0625, 0.4375, 0.0625, 0.5, 0.03125, 0.5, 0.03125, 0.4375, 0.0625, 0.875, 0.0625, 0.9375, 0.03125, 0.9375, 0.03125, 0.875, 0.0625, 0.375, 0.0625, 0.4375, 0.03125, 0.4375, 0.03125, 0.375, 0.0625, 0.8125, 0.0625, 0.875, 0.03125, 0.875, 0.03125, 0.8125, 0.0625, 0.3125, 0.0625, 0.375, 0.03125, 0.375, 0.03125, 0.3125, 0.0625, 0.75, 0.0625, 0.8125, 0.03125, 0.8125, 0.03125, 0.75, 0.0625, 0.25, 0.0625, 0.3125, 0.03125, 0.3125, 0.03125, 0.25, 0.0625, 0.6875, 0.0625, 0.75, 0.03125, 0.75, 0.03125, 0.6875, 0.0625, 0.1875, 0.0625, 0.25, 0.03125, 0.25, 0.03125, 0.1875, 0.0625, 0.625, 0.0625, 0.6875, 0.03125, 0.6875, 0.03125, 0.625, 0.03125, 0.3125, 0.03125, 0.375, 5.96e-08, 0.375, 0.0, 0.3125, 0.03125, 0.75, 0.03125, 0.8125, 5.96e-08, 0.8125, 0.0, 0.75, 0.03125, 0.25, 0.03125, 0.3125, 0.0, 0.3125, 0.0, 0.25, 0.03125, 0.6875, 0.03125, 0.75, 0.0, 0.75, 0.0, 0.6875, 0.03125, 0.1875, 0.03125, 0.25, 0.0, 0.25, 5.96e-08, 0.1875, 0.03125, 0.625, 0.03125, 0.6875, 0.0, 0.6875, 5.96e-08, 0.625, 0.03125, 0.125, 0.03125, 0.1875, 5.96e-08, 0.1875, 8.941e-08, 0.125, 0.03125, 0.5625, 0.03125, 0.625, 5.96e-08, 0.625, 0.0, 0.5625, 0.03125, 0.0625, 0.03125, 0.125, 8.941e-08, 0.125, 2.384e-07, 0.0625, 0.03125, 0.5, 0.03125, 0.5625, 0.0, 0.5625, 0.0, 0.5, 1.0, 0.9375, 0.9886, 0.9832, 0.9802, 0.9832, 0.9688, 0.9375, 0.9814, 0.01172, 0.9873, 0.01172, 1.0, 0.0625, 0.9688, 0.0625, 0.03125, 0.4375, 0.03125, 0.5, 0.0, 0.5, 0.0, 0.4375, 0.03125, 0.875, 0.03125, 0.9375, 2.384e-07, 0.9375, 8.941e-08, 0.875, 0.03125, 0.375, 0.03125, 0.4375, 0.0, 0.4375, 5.96e-08, 0.375, 0.03125, 0.8125, 0.03125, 0.875, 8.941e-08, 0.875, 5.96e-08, 0.8125, 1.0, 0.0625, 1.0, 0.125, 0.9688, 0.125, 0.9688, 0.0625, 1.0, 0.5, 1.0, 0.5625, 0.9688, 0.5625, 0.9688, 0.5, 0.9688, 0.9375, 0.9573, 0.9832, 0.9489, 0.9832, 0.9375, 0.9375, 0.9502, 0.01172, 0.9561, 0.01172, 0.9688, 0.0625, 0.9375, 0.0625, 1.0, 0.4375, 1.0, 0.5, 0.9688, 0.5, 0.9688, 0.4375, 1.0, 0.875, 1.0, 0.9375, 0.9688, 0.9375, 0.9688, 0.875, 1.0, 0.375, 1.0, 0.4375, 0.9688, 0.4375, 0.9688, 0.375, 1.0, 0.8125, 1.0, 0.875, 0.9688, 0.875, 0.9688, 0.8125, 1.0, 0.3125, 1.0, 0.375, 0.9688, 0.375, 0.9688, 0.3125, 1.0, 0.75, 1.0, 0.8125, 0.9688, 0.8125, 0.9688, 0.75, 1.0, 0.25, 1.0, 0.3125, 0.9688, 0.3125, 0.9688, 0.25, 1.0, 0.6875, 1.0, 0.75, 0.9688, 0.75, 0.9688, 0.6875, 1.0, 0.1875, 1.0, 0.25, 0.9688, 0.25, 0.9688, 0.1875, 1.0, 0.625, 1.0, 0.6875, 0.9688, 0.6875, 0.9688, 0.625, 1.0, 0.125, 1.0, 0.1875, 0.9688, 0.1875, 0.9688, 0.125, 1.0, 0.5625, 1.0, 0.625, 0.9688, 0.625, 0.9688, 0.5625, 0.9688, 0.75, 0.9688, 0.8125, 0.9375, 0.8125, 0.9375, 0.75, 0.9688, 0.25, 0.9688, 0.3125, 0.9375, 0.3125, 0.9375, 0.25, 0.9688, 0.6875, 0.9688, 0.75, 0.9375, 0.75, 0.9375, 0.6875, 0.9688, 0.1875, 0.9688, 0.25, 0.9375, 0.25, 0.9375, 0.1875, 0.9688, 0.625, 0.9688, 0.6875, 0.9375, 0.6875, 0.9375, 0.625, 0.9688, 0.125, 0.9688, 0.1875, 0.9375, 0.1875, 0.9375, 0.125, 0.9688, 0.5625, 0.9688, 0.625, 0.9375, 0.625, 0.9375, 0.5625, 0.9688, 0.0625, 0.9688, 0.125, 0.9375, 0.125, 0.9375, 0.0625, 0.9688, 0.5, 0.9688, 0.5625, 0.9375, 0.5625, 0.9375, 0.5, 0.9375, 0.9375, 0.9261, 0.9832, 0.9177, 0.9832, 0.9063, 0.9375, 0.9189, 0.01172, 0.9248, 0.01172, 0.9375, 0.0625, 0.9063, 0.0625, 0.9688, 0.4375, 0.9688, 0.5, 0.9375, 0.5, 0.9375, 0.4375, 0.9688, 0.875, 0.9688, 0.9375, 0.9375, 0.9375, 0.9375, 0.875, 0.9688, 0.375, 0.9688, 0.4375, 0.9375, 0.4375, 0.9375, 0.375, 0.9688, 0.8125, 0.9688, 0.875, 0.9375, 0.875, 0.9375, 0.8125, 0.9688, 0.3125, 0.9688, 0.375, 0.9375, 0.375, 0.9375, 0.3125, 0.9375, 0.5, 0.9375, 0.5625, 0.9062, 0.5625, 0.9062, 0.5, 0.9063, 0.9375, 0.8948, 0.9832, 0.8864, 0.9832, 0.875, 0.9375, 0.8877, 0.01172, 0.8936, 0.01172, 0.9063, 0.0625, 0.875, 0.0625, 0.9375, 0.4375, 0.9375, 0.5, 0.9062, 0.5, 0.9062, 0.4375, 0.9375, 0.875, 0.9375, 0.9375, 0.9063, 0.9375, 0.9063, 0.875, 0.9375, 0.375, 0.9375, 0.4375, 0.9062, 0.4375, 0.9062, 0.375, 0.9375, 0.8125, 0.9375, 0.875, 0.9063, 0.875, 0.9062, 0.8125, 0.9375, 0.3125, 0.9375, 0.375, 0.9062, 0.375, 0.9062, 0.3125, 0.9375, 0.75, 0.9375, 0.8125, 0.9062, 0.8125, 0.9062, 0.75, 0.9375, 0.25, 0.9375, 0.3125, 0.9062, 0.3125, 0.9062, 0.25, 0.9375, 0.6875, 0.9375, 0.75, 0.9062, 0.75, 0.9062, 0.6875, 0.9375, 0.1875, 0.9375, 0.25, 0.9062, 0.25, 0.9062, 0.1875, 0.9375, 0.625, 0.9375, 0.6875, 0.9062, 0.6875, 0.9062, 0.625, 0.9375, 0.125, 0.9375, 0.1875, 0.9062, 0.1875, 0.9063, 0.125, 0.9375, 0.5625, 0.9375, 0.625, 0.9062, 0.625, 0.9062, 0.5625, 0.9375, 0.0625, 0.9375, 0.125, 0.9063, 0.125, 0.9063, 0.0625, 0.9062, 0.25, 0.9062, 0.3125, 0.875, 0.3125, 0.875, 0.25, 0.9062, 0.6875, 0.9062, 0.75, 0.875, 0.75, 0.875, 0.6875, 0.9062, 0.1875, 0.9062, 0.25, 0.875, 0.25, 0.875, 0.1875, 0.9062, 0.625, 0.9062, 0.6875, 0.875, 0.6875, 0.875, 0.625, 0.9063, 0.125, 0.9062, 0.1875, 0.875, 0.1875, 0.875, 0.125, 0.9062, 0.5625, 0.9062, 0.625, 0.875, 0.625, 0.875, 0.5625, 0.9063, 0.0625, 0.9063, 0.125, 0.875, 0.125, 0.875, 0.0625, 0.9062, 0.5, 0.9062, 0.5625, 0.875, 0.5625, 0.875, 0.5, 0.875, 0.9375, 0.8636, 0.9832, 0.8552, 0.9832, 0.8438, 0.9375, 0.8564, 0.01172, 0.8623, 0.01172, 0.875, 0.0625, 0.8438, 0.0625, 0.9062, 0.4375, 0.9062, 0.5, 0.875, 0.5, 0.875, 0.4375, 0.9063, 0.875, 0.9063, 0.9375, 0.875, 0.9375, 0.875, 0.875, 0.9062, 0.375, 0.9062, 0.4375, 0.875, 0.4375, 0.875, 0.375, 0.9062, 0.8125, 0.9063, 0.875, 0.875, 0.875, 0.875, 0.8125, 0.9062, 0.3125, 0.9062, 0.375, 0.875, 0.375, 0.875, 0.3125, 0.9062, 0.75, 0.9062, 0.8125, 0.875, 0.8125, 0.875, 0.75, 0.8438, 0.9375, 0.8323, 0.9832, 0.8239, 0.9832, 0.8125, 0.9375, 0.8252, 0.01172, 0.8311, 0.01172, 0.8438, 0.0625, 0.8125, 0.0625, 0.875, 0.4375, 0.875, 0.5, 0.8438, 0.5, 0.8438, 0.4375, 0.875, 0.875, 0.875, 0.9375, 0.8438, 0.9375, 0.8438, 0.875, 0.875, 0.375, 0.875, 0.4375, 0.8438, 0.4375, 0.8438, 0.375, 0.875, 0.8125, 0.875, 0.875, 0.8438, 0.875, 0.8438, 0.8125, 0.875, 0.3125, 0.875, 0.375, 0.8438, 0.375, 0.8438, 0.3125, 0.875, 0.75, 0.875, 0.8125, 0.8438, 0.8125, 0.8438, 0.75, 0.875, 0.25, 0.875, 0.3125, 0.8438, 0.3125, 0.8438, 0.25, 0.875, 0.6875, 0.875, 0.75, 0.8438, 0.75, 0.8438, 0.6875, 0.875, 0.1875, 0.875, 0.25, 0.8438, 0.25, 0.8438, 0.1875, 0.875, 0.625, 0.875, 0.6875, 0.8438, 0.6875, 0.8438, 0.625, 0.875, 0.125, 0.875, 0.1875, 0.8438, 0.1875, 0.8438, 0.125, 0.875, 0.5625, 0.875, 0.625, 0.8438, 0.625, 0.8438, 0.5625, 0.875, 0.0625, 0.875, 0.125, 0.8438, 0.125, 0.8438, 0.0625, 0.875, 0.5, 0.875, 0.5625, 0.8438, 0.5625, 0.8438, 0.5, 0.8438, 0.6875, 0.8438, 0.75, 0.8125, 0.75, 0.8125, 0.6875, 0.8438, 0.1875, 0.8438, 0.25, 0.8125, 0.25, 0.8125, 0.1875, 0.8438, 0.625, 0.8438, 0.6875, 0.8125, 0.6875, 0.8125, 0.625, 0.8438, 0.125, 0.8438, 0.1875, 0.8125, 0.1875, 0.8125, 0.125, 0.8438, 0.5625, 0.8438, 0.625, 0.8125, 0.625, 0.8125, 0.5625, 0.8438, 0.0625, 0.8438, 0.125, 0.8125, 0.125, 0.8125, 0.0625, 0.8438, 0.5, 0.8438, 0.5625, 0.8125, 0.5625, 0.8125, 0.5, 0.8125, 0.9375, 0.8011, 0.9832, 0.7927, 0.9832, 0.7812, 0.9375, 0.7939, 0.01172, 0.7998, 0.01172, 0.8125, 0.0625, 0.7812, 0.0625, 0.8438, 0.4375, 0.8438, 0.5, 0.8125, 0.5, 0.8125, 0.4375, 0.8438, 0.875, 0.8438, 0.9375, 0.8125, 0.9375, 0.8125, 0.875, 0.8438, 0.375, 0.8438, 0.4375, 0.8125, 0.4375, 0.8125, 0.375, 0.8438, 0.8125, 0.8438, 0.875, 0.8125, 0.875, 0.8125, 0.8125, 0.8438, 0.3125, 0.8438, 0.375, 0.8125, 0.375, 0.8125, 0.3125, 0.8438, 0.75, 0.8438, 0.8125, 0.8125, 0.8125, 0.8125, 0.75, 0.8438, 0.25, 0.8438, 0.3125, 0.8125, 0.3125, 0.8125, 0.25, 0.8125, 0.4375, 0.8125, 0.5, 0.7812, 0.5, 0.7812, 0.4375, 0.8125, 0.875, 0.8125, 0.9375, 0.7812, 0.9375, 0.7812, 0.875, 0.8125, 0.375, 0.8125, 0.4375, 0.7812, 0.4375, 0.7812, 0.375, 0.8125, 0.8125, 0.8125, 0.875, 0.7812, 0.875, 0.7812, 0.8125, 0.8125, 0.3125, 0.8125, 0.375, 0.7812, 0.375, 0.7812, 0.3125, 0.8125, 0.75, 0.8125, 0.8125, 0.7812, 0.8125, 0.7812, 0.75, 0.8125, 0.25, 0.8125, 0.3125, 0.7812, 0.3125, 0.7812, 0.25, 0.8125, 0.6875, 0.8125, 0.75, 0.7812, 0.75, 0.7812, 0.6875, 0.8125, 0.1875, 0.8125, 0.25, 0.7812, 0.25, 0.7812, 0.1875, 0.8125, 0.625, 0.8125, 0.6875, 0.7812, 0.6875, 0.7812, 0.625, 0.8125, 0.125, 0.8125, 0.1875, 0.7812, 0.1875, 0.7812, 0.125, 0.8125, 0.5625, 0.8125, 0.625, 0.7812, 0.625, 0.7812, 0.5625, 0.8125, 0.0625, 0.8125, 0.125, 0.7812, 0.125, 0.7812, 0.0625, 0.8125, 0.5, 0.8125, 0.5625, 0.7812, 0.5625, 0.7812, 0.5, 0.1563, 0.9375, 0.1448, 0.9832, 0.1364, 0.9832, 0.125, 0.9375, 0.7627, 0.01172, 0.7686, 0.01172, 0.7812, 0.0625, 0.75, 0.0625, 0.7812, 0.1875, 0.7812, 0.25, 0.75, 0.25, 0.75, 0.1875, 0.7812, 0.625, 0.7812, 0.6875, 0.75, 0.6875, 0.75, 0.625, 0.7812, 0.125, 0.7812, 0.1875, 0.75, 0.1875, 0.75, 0.125, 0.7812, 0.5625, 0.7812, 0.625, 0.75, 0.625, 0.75, 0.5625, 0.7812, 0.0625, 0.7812, 0.125, 0.75, 0.125, 0.75, 0.0625, 0.7812, 0.5, 0.7812, 0.5625, 0.75, 0.5625, 0.75, 0.5, 0.75, 0.9375, 0.7386, 0.9832, 0.7302, 0.9832, 0.7187, 0.9375, 0.7812, 0.4375, 0.7812, 0.5, 0.75, 0.5, 0.75, 0.4375, 0.7812, 0.875, 0.7812, 0.9375, 0.75, 0.9375, 0.75, 0.875, 0.7812, 0.375, 0.7812, 0.4375, 0.75, 0.4375, 0.75, 0.375, 0.7812, 0.8125, 0.7812, 0.875, 0.75, 0.875, 0.75, 0.8125, 0.7812, 0.3125, 0.7812, 0.375, 0.75, 0.375, 0.75, 0.3125, 0.7812, 0.75, 0.7812, 0.8125, 0.75, 0.8125, 0.75, 0.75, 0.7812, 0.25, 0.7812, 0.3125, 0.75, 0.3125, 0.75, 0.25, 0.7812, 0.6875, 0.7812, 0.75, 0.75, 0.75, 0.75, 0.6875, 0.4489, 0.9832, 0.4573, 0.9832, 0.4573, 0.9832, 0.4489, 0.9832, 0.125, 0.9375, 0.1136, 0.9832, 0.1052, 0.9832, 0.09375, 0.9375, 0.3252, 0.01172, 0.3252, 0.01155, 0.3254, 0.01104, 0.3256, 0.01021, 0.3259, 0.009088, 0.3262, 0.007725, 0.3266, 0.006171, 0.327, 0.004484, 0.3274, 0.00273, 0.3279, 0.0009757, 0.3281, 0.0, 0.3281, 0.0, 0.3281, 0.0, 0.3281, 0.0, 0.3281, 0.0, 0.3281, 0.0, 0.3281, 0.0, 0.3281, 0.0, 0.3281, 0.0, 0.3281, 0.0, 0.3281, 0.0, 0.3281, 0.0, 0.3284, 0.0009758, 0.3288, 0.00273, 0.3292, 0.004484, 0.3297, 0.006171, 0.3301, 0.007725, 0.3304, 0.009088, 0.3307, 0.01021, 0.3309, 0.01104, 0.331, 0.01155, 0.3311, 0.01172, 0.3252, 0.01172, 0.3311, 0.01172, 0.3437, 0.0625, 0.3125, 0.0625, 0.07394, 0.9832, 0.08231, 0.9832, 0.08231, 0.9832, 0.07394, 0.9832, 0.8864, 0.9832, 0.8948, 0.9832, 0.8948, 0.9832, 0.8864, 0.9832, 0.4802, 0.9832, 0.4886, 0.9832, 0.4886, 0.9832, 0.4802, 0.9832, 0.9177, 0.9832, 0.9261, 0.9832, 0.9261, 0.9832, 0.9177, 0.9832, 0.5114, 0.9832, 0.5198, 0.9832, 0.5198, 0.9832, 0.5114, 0.9832, 0.1052, 0.9832, 0.1136, 0.9832, 0.1136, 0.9832, 0.1052, 0.9832, 0.9489, 0.9832, 0.9573, 0.9832, 0.9573, 0.9832, 0.9489, 0.9832, 0.5427, 0.9832, 0.5511, 0.9832, 0.5511, 0.9832, 0.5427, 0.9832, 0.1364, 0.9832, 0.1448, 0.9832, 0.1448, 0.9832, 0.1364, 0.9832, 0.9802, 0.9832, 0.9886, 0.9832, 0.9886, 0.9832, 0.9802, 0.9832, 0.5739, 0.9832, 0.5823, 0.9832, 0.5823, 0.9832, 0.5739, 0.9832, 0.1677, 0.9832, 0.1761, 0.9832, 0.1761, 0.9832, 0.1677, 0.9832, 0.01144, 0.9832, 0.01981, 0.9832, 0.01981, 0.9832, 0.01144, 0.9832, 0.6052, 0.9832, 0.6136, 0.9832, 0.6136, 0.9832, 0.6052, 0.9832, 0.1989, 0.9832, 0.2073, 0.9832, 0.2073, 0.9832, 0.1989, 0.9832, 0.04269, 0.9832, 0.05106, 0.9832, 0.05106, 0.9832, 0.04269, 0.9832, 0.6364, 0.9832, 0.6448, 0.9832, 0.6448, 0.9832, 0.6364, 0.9832, 0.2302, 0.9832, 0.2386, 0.9832, 0.2386, 0.9832, 0.2302, 0.9832, 0.07394, 0.9832, 0.08231, 0.9832, 0.08231, 0.9832, 0.07394, 0.9832, 0.6677, 0.9832, 0.6761, 0.9832, 0.6761, 0.9832, 0.6677, 0.9832, 0.2614, 0.9832, 0.2698, 0.9832, 0.2698, 0.9832, 0.2614, 0.9832, 0.6989, 0.9832, 0.7073, 0.9832, 0.7073, 0.9832, 0.6989, 0.9832, 0.2927, 0.9832, 0.3011, 0.9832, 0.3011, 0.9832, 0.2927, 0.9832, 0.7302, 0.9832, 0.7386, 0.9832, 0.7386, 0.9832, 0.7302, 0.9832, 0.3239, 0.9832, 0.3323, 0.9832, 0.3323, 0.9832, 0.3239, 0.9832, 0.7614, 0.9832, 0.7698, 0.9832, 0.7698, 0.9832, 0.7614, 0.9832, 0.3552, 0.9832, 0.3636, 0.9832, 0.3636, 0.9832, 0.3552, 0.9832, 0.7927, 0.9832, 0.8011, 0.9832, 0.8011, 0.9832, 0.7927, 0.9832, 0.3864, 0.9832, 0.3948, 0.9832, 0.3948, 0.9832, 0.3864, 0.9832, 0.8239, 0.9832, 0.8323, 0.9832, 0.8323, 0.9832, 0.8239, 0.9832, 0.4177, 0.9832, 0.4261, 0.9832, 0.4261, 0.9832, 0.4177, 0.9832, 0.8552, 0.9832, 0.8636, 0.9832, 0.8636, 0.9832, 0.8552, 0.9832, 0.7614, 0.9832, 0.7698, 0.9832, 0.7698, 0.9832, 0.7614, 0.9832, 0.6677, 0.9832, 0.6761, 0.9832, 0.6761, 0.9832, 0.6677, 0.9832, 0.2614, 0.9832, 0.2698, 0.9832, 0.2698, 0.9832, 0.2614, 0.9832, 0.6989, 0.9832, 0.7073, 0.9832, 0.7073, 0.9832, 0.6989, 0.9832, 0.2927, 0.9832, 0.3011, 0.9832, 0.3011, 0.9832, 0.2927, 0.9832, 0.7302, 0.9832, 0.7386, 0.9832, 0.7386, 0.9832, 0.7302, 0.9832, 0.3239, 0.9832, 0.3323, 0.9832, 0.3323, 0.9832, 0.3239, 0.9832, 0.7614, 0.9832, 0.7698, 0.9832, 0.7698, 0.9832, 0.7614, 0.9832, 0.3552, 0.9832, 0.3636, 0.9832, 0.3636, 0.9832, 0.3552, 0.9832, 0.7927, 0.9832, 0.8011, 0.9832, 0.8011, 0.9832, 0.7927, 0.9832, 0.3864, 0.9832, 0.3948, 0.9832, 0.3948, 0.9832, 0.3864, 0.9832, 0.8239, 0.9832, 0.8323, 0.9832, 0.8323, 0.9832, 0.8239, 0.9832, 0.4177, 0.9832, 0.4261, 0.9832, 0.4261, 0.9832, 0.4177, 0.9832, 0.8552, 0.9832, 0.8636, 0.9832, 0.8636, 0.9832, 0.8552, 0.9832, 0.4489, 0.9832, 0.4573, 0.9832, 0.4573, 0.9832, 0.4489, 0.9832, 0.8864, 0.9832, 0.8948, 0.9832, 0.8948, 0.9832, 0.8864, 0.9832, 0.4802, 0.9832, 0.4886, 0.9832, 0.4886, 0.9832, 0.4802, 0.9832, 0.9177, 0.9832, 0.9261, 0.9832, 0.9261, 0.9832, 0.9177, 0.9832, 0.5114, 0.9832, 0.5198, 0.9832, 0.5198, 0.9832, 0.5114, 0.9832, 0.1052, 0.9832, 0.1136, 0.9832, 0.1136, 0.9832, 0.1052, 0.9832, 0.9489, 0.9832, 0.9573, 0.9832, 0.9573, 0.9832, 0.9489, 0.9832, 0.5427, 0.9832, 0.5511, 0.9832, 0.5511, 0.9832, 0.5427, 0.9832, 0.1364, 0.9832, 0.1448, 0.9832, 0.1448, 0.9832, 0.1364, 0.9832, 0.9802, 0.9832, 0.9886, 0.9832, 0.9886, 0.9832, 0.9802, 0.9832, 0.5739, 0.9832, 0.5823, 0.9832, 0.5823, 0.9832, 0.5739, 0.9832, 0.1677, 0.9832, 0.1761, 0.9832, 0.1761, 0.9832, 0.1677, 0.9832, 0.01144, 0.9832, 0.01981, 0.9832, 0.01981, 0.9832, 0.01144, 0.9832, 0.6052, 0.9832, 0.6136, 0.9832, 0.6136, 0.9832, 0.6052, 0.9832, 0.1989, 0.9832, 0.2073, 0.9832, 0.2073, 0.9832, 0.1989, 0.9832, 0.04269, 0.9832, 0.05106, 0.9832, 0.05106, 0.9832, 0.04269, 0.9832, 0.6364, 0.9832, 0.6448, 0.9832, 0.6448, 0.9832, 0.6364, 0.9832, 0.2302, 0.9832, 0.2386, 0.9832, 0.2386, 0.9832, 0.2302, 0.9832, 0.6677, 0.9832, 0.6761, 0.9832, 0.6761, 0.9832, 0.6677, 0.9832, 0.3552, 0.9832, 0.3636, 0.9832, 0.3636, 0.9832, 0.3552, 0.9832, 0.7927, 0.9832, 0.8011, 0.9832, 0.8011, 0.9832, 0.7927, 0.9832, 0.3864, 0.9832, 0.3948, 0.9832, 0.3948, 0.9832, 0.3864, 0.9832, 0.8239, 0.9832, 0.8323, 0.9832, 0.8323, 0.9832, 0.8239, 0.9832, 0.4177, 0.9832, 0.4261, 0.9832, 0.4261, 0.9832, 0.4177, 0.9832, 0.8552, 0.9832, 0.8636, 0.9832, 0.8636, 0.9832, 0.8552, 0.9832, 0.4489, 0.9832, 0.4573, 0.9832, 0.4573, 0.9832, 0.4489, 0.9832, 0.8864, 0.9832, 0.8948, 0.9832, 0.8948, 0.9832, 0.8864, 0.9832, 0.4802, 0.9832, 0.4886, 0.9832, 0.4886, 0.9832, 0.4802, 0.9832, 0.9177, 0.9832, 0.9261, 0.9832, 0.9261, 0.9832, 0.9177, 0.9832, 0.5114, 0.9832, 0.5198, 0.9832, 0.5198, 0.9832, 0.5114, 0.9832, 0.1052, 0.9832, 0.1136, 0.9832, 0.1136, 0.9832, 0.1052, 0.9832, 0.9489, 0.9832, 0.9573, 0.9832, 0.9573, 0.9832, 0.9489, 0.9832, 0.5427, 0.9832, 0.5511, 0.9832, 0.5511, 0.9832, 0.5427, 0.9832, 0.1364, 0.9832, 0.1448, 0.9832, 0.1448, 0.9832, 0.1364, 0.9832, 0.9802, 0.9832, 0.9886, 0.9832, 0.9886, 0.9832, 0.9802, 0.9832, 0.5739, 0.9832, 0.5823, 0.9832, 0.5823, 0.9832, 0.5739, 0.9832, 0.1677, 0.9832, 0.1761, 0.9832, 0.1761, 0.9832, 0.1677, 0.9832, 0.01144, 0.9832, 0.01981, 0.9832, 0.01981, 0.9832, 0.01144, 0.9832, 0.6052, 0.9832, 0.6136, 0.9832, 0.6136, 0.9832, 0.6052, 0.9832, 0.1989, 0.9832, 0.2073, 0.9832, 0.2073, 0.9832, 0.1989, 0.9832, 0.04269, 0.9832, 0.05106, 0.9832, 0.05106, 0.9832, 0.04269, 0.9832, 0.6364, 0.9832, 0.6448, 0.9832, 0.6448, 0.9832, 0.6364, 0.9832, 0.2302, 0.9832, 0.2386, 0.9832, 0.2386, 0.9832, 0.2302, 0.9832, 0.07394, 0.9832, 0.08231, 0.9832, 0.08231, 0.9832, 0.07394, 0.9832, 0.6677, 0.9832, 0.6761, 0.9832, 0.6761, 0.9832, 0.6677, 0.9832, 0.2614, 0.9832, 0.2698, 0.9832, 0.2698, 0.9832, 0.2614, 0.9832, 0.6989, 0.9832, 0.7073, 0.9832, 0.7073, 0.9832, 0.6989, 0.9832, 0.2927, 0.9832, 0.3011, 0.9832, 0.3011, 0.9832, 0.2927, 0.9832, 0.7302, 0.9832, 0.7386, 0.9832, 0.7386, 0.9832, 0.7302, 0.9832, 0.3239, 0.9832, 0.3323, 0.9832, 0.3323, 0.9832, 0.3239, 0.9832, 0.7614, 0.9832, 0.7698, 0.9832, 0.7614, 0.9832, 0.2614, 0.9832, 0.2698, 0.9832, 0.2698, 0.9832, 0.2614, 0.9832, 0.6989, 0.9832, 0.7073, 0.9832, 0.7073, 0.9832, 0.6989, 0.9832, 0.2927, 0.9832, 0.3011, 0.9832, 0.3011, 0.9832, 0.2927, 0.9832, 0.7302, 0.9832, 0.7386, 0.9832, 0.7386, 0.9832, 0.7302, 0.9832, 0.3239, 0.9832, 0.3323, 0.9832, 0.3323, 0.9832, 0.3239, 0.9832, 0.7614, 0.9832, 0.7698, 0.9832, 0.7698, 0.9832, 0.7614, 0.9832, 0.3552, 0.9832, 0.3636, 0.9832, 0.3636, 0.9832, 0.3552, 0.9832, 0.7927, 0.9832, 0.8011, 0.9832, 0.8011, 0.9832, 0.7927, 0.9832, 0.3864, 0.9832, 0.3948, 0.9832, 0.3948, 0.9832, 0.3864, 0.9832, 0.8239, 0.9832, 0.8323, 0.9832, 0.8323, 0.9832, 0.8239, 0.9832, 0.4177, 0.9832, 0.4261, 0.9832, 0.4261, 0.9832, 0.4177, 0.9832, 0.8552, 0.9832, 0.8636, 0.9832, 0.8636, 0.9832, 0.8552, 0.9832, 0.4489, 0.9832, 0.4573, 0.9832, 0.4573, 0.9832, 0.4489, 0.9832, 0.8864, 0.9832, 0.8948, 0.9832, 0.8948, 0.9832, 0.8864, 0.9832, 0.4802, 0.9832, 0.4886, 0.9832, 0.4886, 0.9832, 0.4802, 0.9832, 0.9177, 0.9832, 0.9261, 0.9832, 0.9261, 0.9832, 0.9177, 0.9832, 0.5114, 0.9832, 0.5198, 0.9832, 0.5198, 0.9832, 0.5114, 0.9832, 0.1052, 0.9832, 0.1136, 0.9832, 0.1136, 0.9832, 0.1052, 0.9832, 0.9489, 0.9832, 0.9573, 0.9832, 0.9573, 0.9832, 0.9489, 0.9832, 0.5427, 0.9832, 0.5511, 0.9832, 0.5511, 0.9832, 0.5427, 0.9832, 0.1364, 0.9832, 0.1448, 0.9832, 0.1448, 0.9832, 0.1364, 0.9832, 0.9802, 0.9832, 0.9886, 0.9832, 0.9886, 0.9832, 0.9802, 0.9832, 0.5739, 0.9832, 0.5823, 0.9832, 0.5823, 0.9832, 0.5739, 0.9832, 0.1677, 0.9832, 0.1761, 0.9832, 0.1761, 0.9832, 0.1677, 0.9832, 0.01144, 0.9832, 0.01981, 0.9832, 0.01981, 0.9832, 0.01144, 0.9832, 0.6052, 0.9832, 0.6136, 0.9832, 0.6136, 0.9832, 0.6052, 0.9832, 0.1989, 0.9832, 0.2073, 0.9832, 0.2073, 0.9832, 0.1989, 0.9832, 0.04269, 0.9832, 0.05106, 0.9832, 0.05106, 0.9832, 0.04269, 0.9832, 0.6364, 0.9832, 0.6448, 0.9832, 0.6448, 0.9832, 0.6364, 0.9832, 0.2302, 0.9832, 0.2386, 0.9832, 0.2386, 0.9832, 0.2302, 0.9832, 0.07394, 0.9832, 0.08231, 0.9832, 0.08231, 0.9832, 0.07394, 0.9832, 0.3552, 0.9832, 0.3636, 0.9832, 0.3552, 0.9832, 0.7927, 0.9832, 0.8011, 0.9832, 0.7927, 0.9832, 0.3864, 0.9832, 0.3948, 0.9832, 0.3864, 0.9832, 0.8239, 0.9832, 0.8323, 0.9832, 0.8239, 0.9832, 0.4177, 0.9832, 0.4261, 0.9832, 0.4177, 0.9832, 0.8552, 0.9832, 0.8636, 0.9832, 0.8552, 0.9832, 0.4489, 0.9832, 0.4573, 0.9832, 0.4489, 0.9832, 0.8864, 0.9832, 0.8948, 0.9832, 0.8864, 0.9832, 0.4802, 0.9832, 0.4886, 0.9832, 0.4802, 0.9832, 0.9177, 0.9832, 0.9261, 0.9832, 0.9177, 0.9832, 0.5114, 0.9832, 0.5198, 0.9832, 0.5114, 0.9832, 0.1052, 0.9832, 0.1136, 0.9832, 0.1052, 0.9832, 0.9489, 0.9832, 0.9573, 0.9832, 0.9489, 0.9832, 0.5427, 0.9832, 0.5511, 0.9832, 0.5427, 0.9832, 0.1364, 0.9832, 0.1448, 0.9832, 0.1364, 0.9832, 0.9802, 0.9832, 0.9886, 0.9832, 0.9802, 0.9832, 0.5739, 0.9832, 0.5823, 0.9832, 0.5739, 0.9832, 0.1677, 0.9832, 0.1761, 0.9832, 0.1677, 0.9832, 0.01144, 0.9832, 0.01981, 0.9832, 0.01144, 0.9832, 0.6052, 0.9832, 0.6136, 0.9832, 0.6052, 0.9832, 0.1989, 0.9832, 0.2073, 0.9832, 0.1989, 0.9832, 0.04269, 0.9832, 0.05106, 0.9832, 0.04269, 0.9832, 0.6364, 0.9832, 0.6448, 0.9832, 0.6364, 0.9832, 0.2302, 0.9832, 0.2386, 0.9832, 0.2302, 0.9832, 0.07394, 0.9832, 0.08231, 0.9832, 0.07394, 0.9832, 0.6677, 0.9832, 0.6761, 0.9832, 0.6677, 0.9832, 0.2614, 0.9832, 0.2698, 0.9832, 0.2614, 0.9832, 0.6989, 0.9832, 0.7073, 0.9832, 0.6989, 0.9832, 0.2927, 0.9832, 0.3011, 0.9832, 0.2927, 0.9832, 0.7302, 0.9832, 0.7386, 0.9832, 0.7302, 0.9832, 0.3239, 0.9832, 0.3323, 0.9832, 0.3239, 0.9832])
me_sphere_001.materials.append(mat_material_001)
me_sphere_001.use_remesh_preserve_volume = False
me_sphere_001.use_remesh_preserve_attributes = False
me_sphere_001.use_mirror_vertex_groups = False
me_sphere_001.update()

# ---- objects
ob_light = bpy.data.objects.new('Light', light_light)
ob_camera = bpy.data.objects.new('Camera', cam_camera)
ob_sphere = bpy.data.objects.new('Sphere', me_sphere_001)

# ---- transforms, parenting, visibility, modifiers, constraints
ob_light.location = (4.076, 1.005, 5.904)
ob_light.rotation_euler = (0.6503, 0.05522, 1.866)
ob_light.lock_rotations_4d = False
ob_light.empty_display_type = 'ARROWS'
ob_light.color = (0.0, 0.0, 0.0, 0.0)
ob_light.lineart.crease_threshold = 0.0
ob_camera.location = (7.359, -6.926, 4.958)
ob_camera.rotation_euler = (1.109, 0.0, 0.8149)
ob_camera.lock_rotations_4d = False
ob_camera.empty_display_type = 'ARROWS'
ob_camera.color = (0.0, 0.0, 0.0, 0.0)
ob_camera.display_type = 'WIRE'
ob_camera.lineart.crease_threshold = 0.0
ob_sphere.location = (0.0, 0.0, 1.422)
ob_sphere.scale = (2.0, 2.0, 2.0)
ob_sphere.lineart.crease_threshold = 0.0

# ---- collection membership
col_collection.objects.link(ob_light)
col_collection.objects.link(ob_camera)
col_collection.objects.link(ob_sphere)

# ---- scene / render settings (as saved in the file)
scene.camera = ob_camera
scene.frame_start = 1; scene.frame_end = 250; scene.frame_set(1)
scene.render.engine = 'BLENDER_EEVEE_NEXT'
scene.cycles.use_denoising = False
scene.cycles.samples = 128
scene.cycles.sampling_pattern = 'TABULATED_SOBOL'
scene.cycles.use_adaptive_sampling = False
scene.cycles.use_light_tree = False
scene.view_settings.view_transform = 'Filmic'
bpy.context.view_layer.update()
